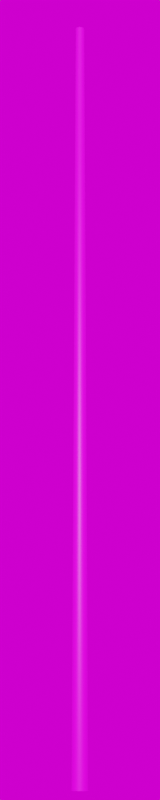 # Source: Stahl_6800.blend  (saved by Blender 3.3.6; exported with 4.5.12 LTS)
import bpy
from mathutils import Matrix  # noqa: F401  (used for matrix-valued properties, if any)

bpy.ops.wm.read_factory_settings(use_empty=True)
scene = bpy.context.scene
scene.name = 'Scene'

# ---- collections
col_collection = bpy.data.collections.new('Collection'); scene.collection.children.link(col_collection)

# ---- images (referenced by path relative to the original .blend; pixels are not part of the script)
import os
ASSET_DIR = os.environ.get("B2B_ASSET_DIR", "")  # directory of the original .blend (textures are referenced by path, not embedded)
HERE = os.path.dirname(os.path.abspath(__file__))  # packed textures are extracted next to this script under _unpacked/

def load_image(name, relpath, width, height, colorspace="sRGB"):
    """Load a texture the original file referenced (path relative to the .blend, or extracted next to this script)."""
    p = next((c for c in (os.path.join(HERE, relpath), os.path.join(ASSET_DIR, relpath)) if relpath and os.path.exists(c)), "")
    if p:
        img = bpy.data.images.load(p, check_existing=True)
        img.name = name
    else:  # same state as the original file: an image datablock whose file is absent (Cycles renders it pink)
        img = bpy.data.images.new(name, width, height)
        img.source = "FILE"
        img.filepath = "//" + (relpath or name)
    img.colorspace_settings.name = colorspace
    return img
img_galvanized_metal_texture_seamless_hr_jpg_003 = load_image('galvanized-metal-texture-seamless-hr.jpg.003', 'galvanized-metal-texture-seamless-hr.jpg', 1024, 1024, 'sRGB')
img_kloofendal_48d_partly_cloudy_puresky_8k_hdr = load_image('kloofendal_48d_partly_cloudy_puresky_8k.hdr', 'kloofendal_48d_partly_cloudy_puresky_8k.hdr', 1024, 1024, 'Linear Rec.709')

# ---- materials (node trees are filled in below, after node groups)
mat_galvanized_metall_011 = bpy.data.materials.new('galvanized_metall.011')
mat_galvanized_metall_011.roughness = 0.5

# ---- material node trees
mat_galvanized_metall_011.use_nodes = True; mat_galvanized_metall_011.node_tree.nodes.clear()
_N = mat_galvanized_metall_011.node_tree.nodes; _L = mat_galvanized_metall_011.node_tree.links
n0 = _N.new('ShaderNodeBsdfPrincipled'); n0.name = 'Principled BSDF'; n0.location = (1200, 0)
n0.distribution = 'GGX'
n0.subsurface_method = 'RANDOM_WALK_SKIN'
n0.inputs[3].default_value = 1.45
n0.inputs[27].default_value = (0.0, 0.0, 0.0, 1.0)
n0.inputs[28].default_value = 1.0
n1 = _N.new('ShaderNodeOutputMaterial'); n1.name = 'Material Output'; n1.location = (1500, 0)
n2 = _N.new('ShaderNodeTexImage'); n2.name = 'Image Texture'; n2.location = (600, 0)
n2.image = img_galvanized_metal_texture_seamless_hr_jpg_003
_L.new(n2.outputs[0], n0.inputs[0])
_L.new(n0.outputs[0], n1.inputs[0])
n1.is_active_output = True

# ---- world
world_world = bpy.data.worlds.new('World'); scene.world = world_world
world_world.use_nodes = True; world_world.node_tree.nodes.clear()
_N = world_world.node_tree.nodes; _L = world_world.node_tree.links
n0 = _N.new('ShaderNodeOutputWorld'); n0.name = 'World Output'; n0.location = (300, 300)
n1 = _N.new('ShaderNodeBackground'); n1.name = 'Background'; n1.location = (10, 300)
n2 = _N.new('ShaderNodeTexEnvironment'); n2.name = 'Environment Texture'; n2.location = (-280, 280)
n2.image = img_kloofendal_48d_partly_cloudy_puresky_8k_hdr
_L.new(n1.outputs[0], n0.inputs[0])
_L.new(n2.outputs[0], n1.inputs[0])
n0.is_active_output = True
world_world.color = (0.05088, 0.05088, 0.05088)
world_world.use_sun_shadow = False
world_world.sun_shadow_jitter_overblur = 0.0

# ---- cameras
cam_camera = bpy.data.cameras.new('Camera')
cam_camera.lens = 100.0

# ---- meshes
me_mast_6_8m_metalogalva = bpy.data.meshes.new('Mast_6.8m_Metalogalva')
me_mast_6_8m_metalogalva.from_pydata([(0.0, 0.0, 6.8), (0.0, 0.00298, 6.8), (0.0, 0.006025, 6.8), (0.0, 0.009125, 6.8), (0.0, 0.01227, 6.8), (0.0, 0.01546, 6.8), (0.0, 0.01867, 6.8), (0.0, 0.0219, 6.8), (0.0, 0.02514, 6.8), (0.0, 0.02837, 6.8), (0.0, 0.03161, 6.8), (0.0, 0.03482, 6.8), (0.0, 0.038, 6.8), (0.0, 0.073, 0.0), (0.0, 0.0, 6.8), (-0.00114, 0.002753, 6.8), (-0.002306, 0.005566, 6.8), (-0.003492, 0.00843, 6.8), (-0.004696, 0.01134, 6.8), (-0.005914, 0.01428, 6.8), (-0.007143, 0.01725, 6.8), (-0.008379, 0.02023, 6.8), (-0.009619, 0.02322, 6.8), (-0.01086, 0.02622, 6.8), (-0.01209, 0.0292, 6.8), (-0.01332, 0.03217, 6.8), (-0.01454, 0.03511, 6.8), (-0.02794, 0.06744, 0.0), (0.0, 0.0, 6.8), (-0.002107, 0.002107, 6.8), (-0.00426, 0.00426, 6.8), (-0.006452, 0.006452, 6.8), (-0.008677, 0.008677, 6.8), (-0.01093, 0.01093, 6.8), (-0.0132, 0.0132, 6.8), (-0.01548, 0.01548, 6.8), (-0.01777, 0.01777, 6.8), (-0.02006, 0.02006, 6.8), (-0.02235, 0.02235, 6.8), (-0.02462, 0.02462, 6.8), (-0.02687, 0.02687, 6.8), (-0.05162, 0.05162, 0.0), (0.0, 0.0, 6.8), (-0.002753, 0.00114, 6.8), (-0.005566, 0.002306, 6.8), (-0.00843, 0.003492, 6.8), (-0.01134, 0.004696, 6.8), (-0.01428, 0.005914, 6.8), (-0.01725, 0.007143, 6.8), (-0.02023, 0.008379, 6.8), (-0.02322, 0.009619, 6.8), (-0.02622, 0.01086, 6.8), (-0.0292, 0.01209, 6.8), (-0.03217, 0.01332, 6.8), (-0.03511, 0.01454, 6.8), (-0.06744, 0.02794, 0.0), (0.0, 0.0, 6.8), (-0.00298, 0.0, 6.8), (-0.006025, 0.0, 6.8), (-0.009125, 0.0, 6.8), (-0.01227, 0.0, 6.8), (-0.01546, 0.0, 6.8), (-0.01867, 0.0, 6.8), (-0.0219, 0.0, 6.8), (-0.02514, 0.0, 6.8), (-0.02837, 0.0, 6.8), (-0.03161, 0.0, 6.8), (-0.03482, 0.0, 6.8), (-0.038, 0.0, 6.8), (-0.073, 0.0, 0.0), (0.0, 0.0, 6.8), (-0.002753, -0.00114, 6.8), (-0.005566, -0.002306, 6.8), (-0.00843, -0.003492, 6.8), (-0.01134, -0.004696, 6.8), (-0.01428, -0.005914, 6.8), (-0.01725, -0.007143, 6.8), (-0.02023, -0.008379, 6.8), (-0.02322, -0.009619, 6.8), (-0.02622, -0.01086, 6.8), (-0.0292, -0.01209, 6.8), (-0.03217, -0.01332, 6.8), (-0.03511, -0.01454, 6.8), (-0.06744, -0.02794, 0.0), (0.0, 0.0, 6.8), (-0.002107, -0.002107, 6.8), (-0.00426, -0.00426, 6.8), (-0.006452, -0.006452, 6.8), (-0.008677, -0.008677, 6.8), (-0.01093, -0.01093, 6.8), (-0.0132, -0.0132, 6.8), (-0.01548, -0.01548, 6.8), (-0.01777, -0.01777, 6.8), (-0.02006, -0.02006, 6.8), (-0.02235, -0.02235, 6.8), (-0.02462, -0.02462, 6.8), (-0.02687, -0.02687, 6.8), (-0.05162, -0.05162, 0.0), (0.0, 0.0, 6.8), (-0.00114, -0.002753, 6.8), (-0.002306, -0.005566, 6.8), (-0.003492, -0.00843, 6.8), (-0.004696, -0.01134, 6.8), (-0.005914, -0.01428, 6.8), (-0.007143, -0.01725, 6.8), (-0.008379, -0.02023, 6.8), (-0.009619, -0.02322, 6.8), (-0.01086, -0.02622, 6.8), (-0.01209, -0.0292, 6.8), (-0.01332, -0.03217, 6.8), (-0.01454, -0.03511, 6.8), (-0.02794, -0.06744, 0.0), (0.0, 0.0, 6.8), (0.0, -0.00298, 6.8), (0.0, -0.006025, 6.8), (0.0, -0.009125, 6.8), (0.0, -0.01227, 6.8), (0.0, -0.01546, 6.8), (0.0, -0.01867, 6.8), (0.0, -0.0219, 6.8), (0.0, -0.02514, 6.8), (0.0, -0.02837, 6.8), (0.0, -0.03161, 6.8), (0.0, -0.03482, 6.8), (0.0, -0.038, 6.8), (0.0, -0.073, 0.0), (0.0, 0.0, 6.8), (0.00114, -0.002753, 6.8), (0.002306, -0.005566, 6.8), (0.003492, -0.00843, 6.8), (0.004696, -0.01134, 6.8), (0.005914, -0.01428, 6.8), (0.007143, -0.01725, 6.8), (0.008379, -0.02023, 6.8), (0.009619, -0.02322, 6.8), (0.01086, -0.02622, 6.8), (0.01209, -0.0292, 6.8), (0.01332, -0.03217, 6.8), (0.01454, -0.03511, 6.8), (0.02794, -0.06744, 0.0), (0.0, 0.0, 6.8), (0.002107, -0.002107, 6.8), (0.00426, -0.00426, 6.8), (0.006452, -0.006452, 6.8), (0.008677, -0.008677, 6.8), (0.01093, -0.01093, 6.8), (0.0132, -0.0132, 6.8), (0.01548, -0.01548, 6.8), (0.01777, -0.01777, 6.8), (0.02006, -0.02006, 6.8), (0.02235, -0.02235, 6.8), (0.02462, -0.02462, 6.8), (0.02687, -0.02687, 6.8), (0.05162, -0.05162, 0.0), (0.0, 0.0, 6.8), (0.002753, -0.00114, 6.8), (0.005566, -0.002306, 6.8), (0.00843, -0.003492, 6.8), (0.01134, -0.004696, 6.8), (0.01428, -0.005914, 6.8), (0.01725, -0.007143, 6.8), (0.02023, -0.008379, 6.8), (0.02322, -0.009619, 6.8), (0.02622, -0.01086, 6.8), (0.0292, -0.01209, 6.8), (0.03217, -0.01332, 6.8), (0.03511, -0.01454, 6.8), (0.06744, -0.02794, 0.0), (0.0, 0.0, 6.8), (0.00298, 0.0, 6.8), (0.006025, 0.0, 6.8), (0.009125, 0.0, 6.8), (0.01227, 0.0, 6.8), (0.01546, 0.0, 6.8), (0.01867, 0.0, 6.8), (0.0219, 0.0, 6.8), (0.02514, 0.0, 6.8), (0.02837, 0.0, 6.8), (0.03161, 0.0, 6.8), (0.03482, 0.0, 6.8), (0.038, 0.0, 6.8), (0.073, 0.0, 0.0), (0.0, 0.0, 6.8), (0.002753, 0.00114, 6.8), (0.005566, 0.002306, 6.8), (0.00843, 0.003492, 6.8), (0.01134, 0.004696, 6.8), (0.01428, 0.005914, 6.8), (0.01725, 0.007143, 6.8), (0.02023, 0.008379, 6.8), (0.02322, 0.009619, 6.8), (0.02622, 0.01086, 6.8), (0.0292, 0.01209, 6.8), (0.03217, 0.01332, 6.8), (0.03511, 0.01454, 6.8), (0.06744, 0.02794, 0.0), (0.0, 0.0, 6.8), (0.002107, 0.002107, 6.8), (0.00426, 0.00426, 6.8), (0.006452, 0.006452, 6.8), (0.008677, 0.008677, 6.8), (0.01093, 0.01093, 6.8), (0.0132, 0.0132, 6.8), (0.01548, 0.01548, 6.8), (0.01777, 0.01777, 6.8), (0.02006, 0.02006, 6.8), (0.02235, 0.02235, 6.8), (0.02462, 0.02462, 6.8), (0.02687, 0.02687, 6.8), (0.05162, 0.05162, 0.0), (0.0, 0.0, 6.8), (0.00114, 0.002753, 6.8), (0.002306, 0.005566, 6.8), (0.003492, 0.00843, 6.8), (0.004696, 0.01134, 6.8), (0.005914, 0.01428, 6.8), (0.007143, 0.01725, 6.8), (0.008379, 0.02023, 6.8), (0.009619, 0.02322, 6.8), (0.01086, 0.02622, 6.8), (0.01209, 0.0292, 6.8), (0.01332, 0.03217, 6.8), (0.01454, 0.03511, 6.8), (0.02794, 0.06744, 0.0)], [], [(0, 15, 14), (14, 29, 28), (28, 43, 42), (42, 57, 56), (56, 71, 70), (70, 85, 84), (84, 99, 98), (98, 113, 112), (112, 127, 126), (126, 141, 140), (140, 155, 154), (154, 169, 168), (168, 183, 182), (182, 197, 196), (196, 211, 210), (210, 1, 0), (2, 15, 1), (16, 29, 15), (29, 44, 43), (44, 57, 43), (58, 71, 57), (72, 85, 71), (86, 99, 85), (100, 113, 99), (114, 127, 113), (128, 141, 127), (142, 155, 141), (156, 169, 155), (170, 183, 169), (184, 197, 183), (198, 211, 197), (211, 2, 1), (2, 17, 16), (16, 31, 30), (30, 45, 44), (45, 58, 44), (58, 73, 72), (73, 86, 72), (86, 101, 100), (101, 114, 100), (115, 128, 114), (129, 142, 128), (143, 156, 142), (157, 170, 156), (171, 184, 170), (185, 198, 184), (199, 212, 198), (213, 2, 212), (4, 17, 3), (18, 31, 17), (32, 45, 31), (46, 59, 45), (59, 74, 73), (73, 88, 87), (88, 101, 87), (102, 115, 101), (116, 129, 115), (130, 143, 129), (144, 157, 143), (158, 171, 157), (172, 185, 171), (186, 199, 185), (200, 213, 199), (213, 4, 3), (5, 18, 4), (19, 32, 18), (32, 47, 46), (47, 60, 46), (61, 74, 60), (75, 88, 74), (88, 103, 102), (103, 116, 102), (117, 130, 116), (131, 144, 130), (145, 158, 144), (158, 173, 172), (173, 186, 172), (187, 200, 186), (201, 214, 200), (214, 5, 4), (6, 19, 5), (20, 33, 19), (34, 47, 33), (48, 61, 47), (62, 75, 61), (76, 89, 75), (90, 103, 89), (104, 117, 103), (118, 131, 117), (132, 145, 131), (146, 159, 145), (159, 174, 173), (174, 187, 173), (188, 201, 187), (202, 215, 201), (216, 5, 215), (6, 21, 20), (21, 34, 20), (34, 49, 48), (48, 63, 62), (62, 77, 76), (77, 90, 76), (91, 104, 90), (105, 118, 104), (118, 133, 132), (133, 146, 132), (147, 160, 146), (160, 175, 174), (175, 188, 174), (189, 202, 188), (202, 217, 216), (217, 6, 216), (7, 22, 21), (21, 36, 35), (35, 50, 49), (50, 63, 49), (63, 78, 77), (78, 91, 77), (92, 105, 91), (106, 119, 105), (119, 134, 133), (133, 148, 147), (148, 161, 147), (161, 176, 175), (176, 189, 175), (190, 203, 189), (204, 217, 203), (218, 7, 217), (9, 22, 8), (23, 36, 22), (36, 51, 50), (51, 64, 50), (65, 78, 64), (79, 92, 78), (93, 106, 92), (107, 120, 106), (121, 134, 120), (135, 148, 134), (148, 163, 162), (163, 176, 162), (177, 190, 176), (191, 204, 190), (205, 218, 204), (219, 8, 218), (9, 24, 23), (23, 38, 37), (38, 51, 37), (52, 65, 51), (65, 80, 79), (80, 93, 79), (94, 107, 93), (107, 122, 121), (122, 135, 121), (136, 149, 135), (150, 163, 149), (164, 177, 163), (178, 191, 177), (192, 205, 191), (205, 220, 219), (220, 9, 219), (11, 24, 10), (25, 38, 24), (39, 52, 38), (53, 66, 52), (67, 80, 66), (81, 94, 80), (94, 109, 108), (108, 123, 122), (123, 136, 122), (137, 150, 136), (151, 164, 150), (165, 178, 164), (179, 192, 178), (193, 206, 192), (207, 220, 206), (221, 10, 220), (12, 25, 11), (25, 40, 39), (39, 54, 53), (54, 67, 53), (68, 81, 67), (81, 96, 95), (96, 109, 95), (110, 123, 109), (123, 138, 137), (138, 151, 137), (152, 165, 151), (165, 180, 179), (179, 194, 193), (193, 208, 207), (207, 222, 221), (222, 11, 221), (13, 26, 12), (27, 40, 26), (41, 54, 40), (55, 68, 54), (69, 82, 68), (83, 96, 82), (96, 111, 110), (111, 124, 110), (124, 139, 138), (139, 152, 138), (153, 166, 152), (167, 180, 166), (181, 194, 180), (195, 208, 194), (209, 222, 208), (223, 12, 222), (0, 1, 15), (14, 15, 29), (28, 29, 43), (42, 43, 57), (56, 57, 71), (70, 71, 85), (84, 85, 99), (98, 99, 113), (112, 113, 127), (126, 127, 141), (140, 141, 155), (154, 155, 169), (168, 169, 183), (182, 183, 197), (196, 197, 211), (210, 211, 1), (2, 16, 15), (16, 30, 29), (29, 30, 44), (44, 58, 57), (58, 72, 71), (72, 86, 85), (86, 100, 99), (100, 114, 113), (114, 128, 127), (128, 142, 141), (142, 156, 155), (156, 170, 169), (170, 184, 183), (184, 198, 197), (198, 212, 211), (211, 212, 2), (2, 3, 17), (16, 17, 31), (30, 31, 45), (45, 59, 58), (58, 59, 73), (73, 87, 86), (86, 87, 101), (101, 115, 114), (115, 129, 128), (129, 143, 142), (143, 157, 156), (157, 171, 170), (171, 185, 184), (185, 199, 198), (199, 213, 212), (213, 3, 2), (4, 18, 17), (18, 32, 31), (32, 46, 45), (46, 60, 59), (59, 60, 74), (73, 74, 88), (88, 102, 101), (102, 116, 115), (116, 130, 129), (130, 144, 143), (144, 158, 157), (158, 172, 171), (172, 186, 185), (186, 200, 199), (200, 214, 213), (213, 214, 4), (5, 19, 18), (19, 33, 32), (32, 33, 47), (47, 61, 60), (61, 75, 74), (75, 89, 88), (88, 89, 103), (103, 117, 116), (117, 131, 130), (131, 145, 144), (145, 159, 158), (158, 159, 173), (173, 187, 186), (187, 201, 200), (201, 215, 214), (214, 215, 5), (6, 20, 19), (20, 34, 33), (34, 48, 47), (48, 62, 61), (62, 76, 75), (76, 90, 89), (90, 104, 103), (104, 118, 117), (118, 132, 131), (132, 146, 145), (146, 160, 159), (159, 160, 174), (174, 188, 187), (188, 202, 201), (202, 216, 215), (216, 6, 5), (6, 7, 21), (21, 35, 34), (34, 35, 49), (48, 49, 63), (62, 63, 77), (77, 91, 90), (91, 105, 104), (105, 119, 118), (118, 119, 133), (133, 147, 146), (147, 161, 160), (160, 161, 175), (175, 189, 188), (189, 203, 202), (202, 203, 217), (217, 7, 6), (7, 8, 22), (21, 22, 36), (35, 36, 50), (50, 64, 63), (63, 64, 78), (78, 92, 91), (92, 106, 105), (106, 120, 119), (119, 120, 134), (133, 134, 148), (148, 162, 161), (161, 162, 176), (176, 190, 189), (190, 204, 203), (204, 218, 217), (218, 8, 7), (9, 23, 22), (23, 37, 36), (36, 37, 51), (51, 65, 64), (65, 79, 78), (79, 93, 92), (93, 107, 106), (107, 121, 120), (121, 135, 134), (135, 149, 148), (148, 149, 163), (163, 177, 176), (177, 191, 190), (191, 205, 204), (205, 219, 218), (219, 9, 8), (9, 10, 24), (23, 24, 38), (38, 52, 51), (52, 66, 65), (65, 66, 80), (80, 94, 93), (94, 108, 107), (107, 108, 122), (122, 136, 135), (136, 150, 149), (150, 164, 163), (164, 178, 177), (178, 192, 191), (192, 206, 205), (205, 206, 220), (220, 10, 9), (11, 25, 24), (25, 39, 38), (39, 53, 52), (53, 67, 66), (67, 81, 80), (81, 95, 94), (94, 95, 109), (108, 109, 123), (123, 137, 136), (137, 151, 150), (151, 165, 164), (165, 179, 178), (179, 193, 192), (193, 207, 206), (207, 221, 220), (221, 11, 10), (12, 26, 25), (25, 26, 40), (39, 40, 54), (54, 68, 67), (68, 82, 81), (81, 82, 96), (96, 110, 109), (110, 124, 123), (123, 124, 138), (138, 152, 151), (152, 166, 165), (165, 166, 180), (179, 180, 194), (193, 194, 208), (207, 208, 222), (222, 12, 11), (13, 27, 26), (27, 41, 40), (41, 55, 54), (55, 69, 68), (69, 83, 82), (83, 97, 96), (96, 97, 111), (111, 125, 124), (124, 125, 139), (139, 153, 152), (153, 167, 166), (167, 181, 180), (181, 195, 194), (195, 209, 208), (209, 223, 222), (223, 13, 12)])
me_mast_6_8m_metalogalva.polygons.foreach_set('use_smooth', [True] * 416)
_uv = me_mast_6_8m_metalogalva.uv_layers.new(name='UVMap')
_uv.uv.foreach_set('vector', [0.0, 18.48, 0.0625, 18.48, 0.0625, 18.48, 0.0625, 18.48, 0.125, 18.48, 0.125, 18.48, 0.125, 18.48, 0.1875, 18.48, 0.1875, 18.48, 0.1875, 18.48, 0.25, 18.48, 0.25, 18.48, 0.25, 18.48, 0.3125, 18.48, 0.3125, 18.48, 0.3125, 18.48, 0.375, 18.48, 0.375, 18.48, 0.375, 18.48, 0.4375, 18.48, 0.4375, 18.48, 0.4375, 18.48, 0.5, 18.48, 0.5, 18.48, 0.5, 18.48, 0.5625, 18.48, 0.5625, 18.48, 0.5625, 18.48, 0.625, 18.48, 0.625, 18.48, 0.625, 18.48, 0.6875, 18.48, 0.6875, 18.48, 0.6875, 18.48, 0.75, 18.48, 0.75, 18.48, 0.75, 18.48, 0.8125, 18.48, 0.8125, 18.48, 0.8125, 18.48, 0.875, 18.48, 0.875, 18.48, 0.875, 18.48, 0.9375, 18.48, 0.9375, 18.48, 0.9375, 18.48, 1.0, 18.48, 1.0, 18.48, 0.0, 18.48, 0.0625, 18.48, 0.0, 18.48, 0.0625, 18.48, 0.125, 18.48, 0.0625, 18.48, 0.125, 18.48, 0.1875, 18.48, 0.1875, 18.48, 0.1875, 18.48, 0.25, 18.48, 0.1875, 18.48, 0.25, 18.48, 0.3125, 18.48, 0.25, 18.48, 0.3125, 18.48, 0.375, 18.48, 0.3125, 18.48, 0.375, 18.48, 0.4375, 18.48, 0.375, 18.48, 0.4375, 18.48, 0.5, 18.48, 0.4375, 18.48, 0.5, 18.48, 0.5625, 18.48, 0.5, 18.48, 0.5625, 18.48, 0.625, 18.48, 0.5625, 18.48, 0.625, 18.48, 0.6875, 18.48, 0.625, 18.48, 0.6875, 18.48, 0.75, 18.48, 0.6875, 18.48, 0.75, 18.48, 0.8125, 18.48, 0.75, 18.48, 0.8125, 18.48, 0.875, 18.48, 0.8125, 18.48, 0.875, 18.48, 0.9375, 18.48, 0.875, 18.48, 0.9375, 18.48, 1.0, 18.48, 1.0, 18.48, 0.0, 18.48, 0.0625, 18.48, 0.0625, 18.48, 0.0625, 18.48, 0.125, 18.48, 0.125, 18.48, 0.125, 18.48, 0.1875, 18.48, 0.1875, 18.48, 0.1875, 18.48, 0.25, 18.48, 0.1875, 18.48, 0.25, 18.48, 0.3125, 18.48, 0.3125, 18.48, 0.3125, 18.48, 0.375, 18.48, 0.3125, 18.48, 0.375, 18.48, 0.4375, 18.48, 0.4375, 18.48, 0.4375, 18.48, 0.5, 18.48, 0.4375, 18.48, 0.5, 18.48, 0.5625, 18.48, 0.5, 18.48, 0.5625, 18.48, 0.625, 18.48, 0.5625, 18.48, 0.625, 18.48, 0.6875, 18.48, 0.625, 18.48, 0.6875, 18.48, 0.75, 18.48, 0.6875, 18.48, 0.75, 18.48, 0.8125, 18.48, 0.75, 18.48, 0.8125, 18.48, 0.875, 18.48, 0.8125, 18.48, 0.875, 18.48, 0.9375, 18.48, 0.875, 18.48, 0.9375, 18.48, 1.0, 18.48, 0.9375, 18.48, 0.0, 18.48, 0.0625, 18.48, 0.0, 18.48, 0.0625, 18.48, 0.125, 18.48, 0.0625, 18.48, 0.125, 18.48, 0.1875, 18.48, 0.125, 18.48, 0.1875, 18.48, 0.25, 18.48, 0.1875, 18.48, 0.25, 18.48, 0.3125, 18.48, 0.3125, 18.48, 0.3125, 18.48, 0.375, 18.48, 0.375, 18.48, 0.375, 18.48, 0.4375, 18.48, 0.375, 18.48, 0.4375, 18.48, 0.5, 18.48, 0.4375, 18.48, 0.5, 18.48, 0.5625, 18.48, 0.5, 18.48, 0.5625, 18.48, 0.625, 18.48, 0.5625, 18.48, 0.625, 18.48, 0.6875, 18.48, 0.625, 18.48, 0.6875, 18.48, 0.75, 18.48, 0.6875, 18.48, 0.75, 18.48, 0.8125, 18.48, 0.75, 18.48, 0.8125, 18.48, 0.875, 18.48, 0.8125, 18.48, 0.875, 18.48, 0.9375, 18.48, 0.875, 18.48, 0.9375, 18.48, 1.0, 18.48, 1.0, 18.48, 0.0, 18.48, 0.0625, 18.48, 0.0, 18.48, 0.0625, 18.48, 0.125, 18.48, 0.0625, 18.48, 0.125, 18.48, 0.1875, 18.48, 0.1875, 18.48, 0.1875, 18.48, 0.25, 18.48, 0.1875, 18.48, 0.25, 18.48, 0.3125, 18.48, 0.25, 18.48, 0.3125, 18.48, 0.375, 18.48, 0.3125, 18.48, 0.375, 18.48, 0.4375, 18.48, 0.4375, 18.48, 0.4375, 18.48, 0.5, 18.48, 0.4375, 18.48, 0.5, 18.48, 0.5625, 18.48, 0.5, 18.48, 0.5625, 18.48, 0.625, 18.48, 0.5625, 18.48, 0.625, 18.48, 0.6875, 18.48, 0.625, 18.48, 0.6875, 18.48, 0.75, 18.48, 0.75, 18.48, 0.75, 18.48, 0.8125, 18.48, 0.75, 18.48, 0.8125, 18.48, 0.875, 18.48, 0.8125, 18.48, 0.875, 18.48, 0.9375, 18.48, 0.875, 18.48, 0.9375, 18.48, 1.0, 18.48, 1.0, 18.48, 0.0, 18.48, 0.0625, 18.48, 0.0, 18.48, 0.0625, 18.48, 0.125, 18.48, 0.0625, 18.48, 0.125, 18.48, 0.1875, 18.48, 0.125, 18.48, 0.1875, 18.48, 0.25, 18.48, 0.1875, 18.48, 0.25, 18.48, 0.3125, 18.48, 0.25, 18.48, 0.3125, 18.48, 0.375, 18.48, 0.3125, 18.48, 0.375, 18.48, 0.4375, 18.48, 0.375, 18.48, 0.4375, 18.48, 0.5, 18.48, 0.4375, 18.48, 0.5, 18.48, 0.5625, 18.48, 0.5, 18.48, 0.5625, 18.48, 0.625, 18.48, 0.5625, 18.48, 0.625, 18.48, 0.6875, 18.48, 0.625, 18.48, 0.6875, 18.48, 0.75, 18.48, 0.75, 18.48, 0.75, 18.48, 0.8125, 18.48, 0.75, 18.48, 0.8125, 18.48, 0.875, 18.48, 0.8125, 18.48, 0.875, 18.48, 0.9375, 18.48, 0.875, 18.48, 0.9375, 18.48, 1.0, 18.48, 0.9375, 18.48, 0.0, 18.48, 0.0625, 18.48, 0.0625, 18.48, 0.0625, 18.48, 0.125, 18.48, 0.0625, 18.48, 0.125, 18.48, 0.1875, 18.48, 0.1875, 18.48, 0.1875, 18.48, 0.25, 18.48, 0.25, 18.48, 0.25, 18.48, 0.3125, 18.48, 0.3125, 18.48, 0.3125, 18.48, 0.375, 18.48, 0.3125, 18.48, 0.375, 18.48, 0.4375, 18.48, 0.375, 18.48, 0.4375, 18.48, 0.5, 18.48, 0.4375, 18.48, 0.5, 18.48, 0.5625, 18.48, 0.5625, 18.48, 0.5625, 18.48, 0.625, 18.48, 0.5625, 18.48, 0.625, 18.48, 0.6875, 18.48, 0.625, 18.48, 0.6875, 18.48, 0.75, 18.48, 0.75, 18.48, 0.75, 18.48, 0.8125, 18.48, 0.75, 18.48, 0.8125, 18.48, 0.875, 18.48, 0.8125, 18.48, 0.875, 18.48, 0.9375, 18.48, 0.9375, 18.48, 0.9375, 18.48, 1.0, 18.48, 0.9375, 18.48, 0.0, 18.48, 0.0625, 18.48, 0.0625, 18.48, 0.0625, 18.48, 0.125, 18.48, 0.125, 18.48, 0.125, 18.48, 0.1875, 18.48, 0.1875, 18.48, 0.1875, 18.48, 0.25, 18.48, 0.1875, 18.48, 0.25, 18.48, 0.3125, 18.48, 0.3125, 18.48, 0.3125, 18.48, 0.375, 18.48, 0.3125, 18.48, 0.375, 18.48, 0.4375, 18.48, 0.375, 18.48, 0.4375, 18.48, 0.5, 18.48, 0.4375, 18.48, 0.5, 18.48, 0.5625, 18.48, 0.5625, 18.48, 0.5625, 18.48, 0.625, 18.48, 0.625, 18.48, 0.625, 18.48, 0.6875, 18.48, 0.625, 18.48, 0.6875, 18.48, 0.75, 18.48, 0.75, 18.48, 0.75, 18.48, 0.8125, 18.48, 0.75, 18.48, 0.8125, 18.48, 0.875, 18.48, 0.8125, 18.48, 0.875, 18.48, 0.9375, 18.48, 0.875, 18.48, 0.9375, 18.48, 1.0, 18.48, 0.9375, 18.48, 0.0, 18.48, 0.0625, 18.48, 0.0, 18.48, 0.0625, 18.48, 0.125, 18.48, 0.0625, 18.48, 0.125, 18.48, 0.1875, 18.48, 0.1875, 18.48, 0.1875, 18.48, 0.25, 18.48, 0.1875, 18.48, 0.25, 18.48, 0.3125, 18.48, 0.25, 18.48, 0.3125, 18.48, 0.375, 18.48, 0.3125, 18.48, 0.375, 18.48, 0.4375, 18.48, 0.375, 18.48, 0.4375, 18.48, 0.5, 18.48, 0.4375, 18.48, 0.5, 18.48, 0.5625, 18.48, 0.5, 18.48, 0.5625, 18.48, 0.625, 18.48, 0.5625, 18.48, 0.625, 18.48, 0.6875, 18.48, 0.6875, 18.48, 0.6875, 18.48, 0.75, 18.48, 0.6875, 18.48, 0.75, 18.48, 0.8125, 18.48, 0.75, 18.48, 0.8125, 18.48, 0.875, 18.48, 0.8125, 18.48, 0.875, 18.48, 0.9375, 18.48, 0.875, 18.48, 0.9375, 18.48, 1.0, 18.48, 0.9375, 18.48, 0.0, 18.48, 0.0625, 18.48, 0.0625, 18.48, 0.0625, 18.48, 0.125, 18.48, 0.125, 18.48, 0.125, 18.48, 0.1875, 18.48, 0.125, 18.48, 0.1875, 18.48, 0.25, 18.48, 0.1875, 18.48, 0.25, 18.48, 0.3125, 18.48, 0.3125, 18.48, 0.3125, 18.48, 0.375, 18.48, 0.3125, 18.48, 0.375, 18.48, 0.4375, 18.48, 0.375, 18.48, 0.4375, 18.48, 0.5, 18.48, 0.5, 18.48, 0.5, 18.48, 0.5625, 18.48, 0.5, 18.48, 0.5625, 18.48, 0.625, 18.48, 0.5625, 18.48, 0.625, 18.48, 0.6875, 18.48, 0.625, 18.48, 0.6875, 18.48, 0.75, 18.48, 0.6875, 18.48, 0.75, 18.48, 0.8125, 18.48, 0.75, 18.48, 0.8125, 18.48, 0.875, 18.48, 0.8125, 18.48, 0.875, 18.48, 0.9375, 18.48, 0.9375, 18.48, 0.9375, 18.48, 1.0, 18.48, 0.9375, 18.48, 0.0, 18.48, 0.0625, 18.48, 0.0, 18.48, 0.0625, 18.48, 0.125, 18.48, 0.0625, 18.48, 0.125, 18.48, 0.1875, 18.48, 0.125, 18.48, 0.1875, 18.48, 0.25, 18.48, 0.1875, 18.48, 0.25, 18.48, 0.3125, 18.48, 0.25, 18.48, 0.3125, 18.48, 0.375, 18.48, 0.3125, 18.48, 0.375, 18.48, 0.4375, 18.48, 0.4375, 18.48, 0.4375, 18.48, 0.5, 18.48, 0.5, 18.48, 0.5, 18.48, 0.5625, 18.48, 0.5, 18.48, 0.5625, 18.48, 0.625, 18.48, 0.5625, 18.48, 0.625, 18.48, 0.6875, 18.48, 0.625, 18.48, 0.6875, 18.48, 0.75, 18.48, 0.6875, 18.48, 0.75, 18.48, 0.8125, 18.48, 0.75, 18.48, 0.8125, 18.48, 0.875, 18.48, 0.8125, 18.48, 0.875, 18.48, 0.9375, 18.48, 0.875, 18.48, 0.9375, 18.48, 1.0, 18.48, 0.9375, 18.48, 0.0, 18.48, 0.0625, 18.48, 0.0, 18.48, 0.0625, 18.48, 0.125, 18.48, 0.125, 18.48, 0.125, 18.48, 0.1875, 18.48, 0.1875, 18.48, 0.1875, 18.48, 0.25, 18.48, 0.1875, 18.48, 0.25, 18.48, 0.3125, 18.48, 0.25, 18.48, 0.3125, 18.48, 0.375, 18.48, 0.375, 18.48, 0.375, 18.48, 0.4375, 18.48, 0.375, 18.48, 0.4375, 18.48, 0.5, 18.48, 0.4375, 18.48, 0.5, 18.48, 0.5625, 18.48, 0.5625, 18.48, 0.5625, 18.48, 0.625, 18.48, 0.5625, 18.48, 0.625, 18.48, 0.6875, 18.48, 0.625, 18.48, 0.6875, 18.48, 0.75, 18.48, 0.75, 18.48, 0.75, 18.48, 0.8125, 18.48, 0.8125, 18.48, 0.8125, 18.48, 0.875, 18.48, 0.875, 18.48, 0.875, 18.48, 0.9375, 18.48, 0.9375, 18.48, 0.9375, 18.48, 1.0, 18.48, 0.9375, 18.48, 0.0, -11.48, 0.0625, 18.48, 0.0, 18.48, 0.0625, -11.48, 0.125, 18.48, 0.0625, 18.48, 0.125, -11.48, 0.1875, 18.48, 0.125, 18.48, 0.1875, -11.48, 0.25, 18.48, 0.1875, 18.48, 0.25, -11.48, 0.3125, 18.48, 0.25, 18.48, 0.3125, -11.48, 0.375, 18.48, 0.3125, 18.48, 0.375, 18.48, 0.4375, -11.48, 0.4375, 18.48, 0.4375, -11.48, 0.5, 18.48, 0.4375, 18.48, 0.5, 18.48, 0.5625, -11.48, 0.5625, 18.48, 0.5625, -11.48, 0.625, 18.48, 0.5625, 18.48, 0.625, -11.48, 0.6875, 18.48, 0.625, 18.48, 0.6875, -11.48, 0.75, 18.48, 0.6875, 18.48, 0.75, -11.48, 0.8125, 18.48, 0.75, 18.48, 0.8125, -11.48, 0.875, 18.48, 0.8125, 18.48, 0.875, -11.48, 0.9375, 18.48, 0.875, 18.48, 0.9375, -11.48, 1.0, 18.48, 0.9375, 18.48, 0.0, 18.48, 0.0, 18.48, 0.0625, 18.48, 0.0625, 18.48, 0.0625, 18.48, 0.125, 18.48, 0.125, 18.48, 0.125, 18.48, 0.1875, 18.48, 0.1875, 18.48, 0.1875, 18.48, 0.25, 18.48, 0.25, 18.48, 0.25, 18.48, 0.3125, 18.48, 0.3125, 18.48, 0.3125, 18.48, 0.375, 18.48, 0.375, 18.48, 0.375, 18.48, 0.4375, 18.48, 0.4375, 18.48, 0.4375, 18.48, 0.5, 18.48, 0.5, 18.48, 0.5, 18.48, 0.5625, 18.48, 0.5625, 18.48, 0.5625, 18.48, 0.625, 18.48, 0.625, 18.48, 0.625, 18.48, 0.6875, 18.48, 0.6875, 18.48, 0.6875, 18.48, 0.75, 18.48, 0.75, 18.48, 0.75, 18.48, 0.8125, 18.48, 0.8125, 18.48, 0.8125, 18.48, 0.875, 18.48, 0.875, 18.48, 0.875, 18.48, 0.9375, 18.48, 0.9375, 18.48, 0.9375, 18.48, 1.0, 18.48, 0.0, 18.48, 0.0625, 18.48, 0.0625, 18.48, 0.0625, 18.48, 0.125, 18.48, 0.125, 18.48, 0.125, 18.48, 0.125, 18.48, 0.1875, 18.48, 0.1875, 18.48, 0.25, 18.48, 0.25, 18.48, 0.25, 18.48, 0.3125, 18.48, 0.3125, 18.48, 0.3125, 18.48, 0.375, 18.48, 0.375, 18.48, 0.375, 18.48, 0.4375, 18.48, 0.4375, 18.48, 0.4375, 18.48, 0.5, 18.48, 0.5, 18.48, 0.5, 18.48, 0.5625, 18.48, 0.5625, 18.48, 0.5625, 18.48, 0.625, 18.48, 0.625, 18.48, 0.625, 18.48, 0.6875, 18.48, 0.6875, 18.48, 0.6875, 18.48, 0.75, 18.48, 0.75, 18.48, 0.75, 18.48, 0.8125, 18.48, 0.8125, 18.48, 0.8125, 18.48, 0.875, 18.48, 0.875, 18.48, 0.875, 18.48, 0.9375, 18.48, 0.9375, 18.48, 0.9375, 18.48, 0.9375, 18.48, 1.0, 18.48, 0.0, 18.48, 0.0, 18.48, 0.0625, 18.48, 0.0625, 18.48, 0.0625, 18.48, 0.125, 18.48, 0.125, 18.48, 0.125, 18.48, 0.1875, 18.48, 0.1875, 18.48, 0.25, 18.48, 0.25, 18.48, 0.25, 18.48, 0.25, 18.48, 0.3125, 18.48, 0.3125, 18.48, 0.375, 18.48, 0.375, 18.48, 0.375, 18.48, 0.375, 18.48, 0.4375, 18.48, 0.4375, 18.48, 0.5, 18.48, 0.5, 18.48, 0.5, 18.48, 0.5625, 18.48, 0.5625, 18.48, 0.5625, 18.48, 0.625, 18.48, 0.625, 18.48, 0.625, 18.48, 0.6875, 18.48, 0.6875, 18.48, 0.6875, 18.48, 0.75, 18.48, 0.75, 18.48, 0.75, 18.48, 0.8125, 18.48, 0.8125, 18.48, 0.8125, 18.48, 0.875, 18.48, 0.875, 18.48, 0.875, 18.48, 0.9375, 18.48, 0.9375, 18.48, 0.9375, 18.48, 1.0, 18.48, 1.0, 18.48, 0.0, 18.48, 0.0625, 18.48, 0.0625, 18.48, 0.0625, 18.48, 0.125, 18.48, 0.125, 18.48, 0.125, 18.48, 0.1875, 18.48, 0.1875, 18.48, 0.1875, 18.48, 0.25, 18.48, 0.25, 18.48, 0.25, 18.48, 0.25, 18.48, 0.3125, 18.48, 0.3125, 18.48, 0.3125, 18.48, 0.375, 18.48, 0.375, 18.48, 0.4375, 18.48, 0.4375, 18.48, 0.4375, 18.48, 0.5, 18.48, 0.5, 18.48, 0.5, 18.48, 0.5625, 18.48, 0.5625, 18.48, 0.5625, 18.48, 0.625, 18.48, 0.625, 18.48, 0.625, 18.48, 0.6875, 18.48, 0.6875, 18.48, 0.6875, 18.48, 0.75, 18.48, 0.75, 18.48, 0.75, 18.48, 0.8125, 18.48, 0.8125, 18.48, 0.8125, 18.48, 0.875, 18.48, 0.875, 18.48, 0.875, 18.48, 0.9375, 18.48, 0.9375, 18.48, 0.9375, 18.48, 0.9375, 18.48, 1.0, 18.48, 0.0, 18.48, 0.0625, 18.48, 0.0625, 18.48, 0.0625, 18.48, 0.125, 18.48, 0.125, 18.48, 0.125, 18.48, 0.125, 18.48, 0.1875, 18.48, 0.1875, 18.48, 0.25, 18.48, 0.25, 18.48, 0.25, 18.48, 0.3125, 18.48, 0.3125, 18.48, 0.3125, 18.48, 0.375, 18.48, 0.375, 18.48, 0.375, 18.48, 0.375, 18.48, 0.4375, 18.48, 0.4375, 18.48, 0.5, 18.48, 0.5, 18.48, 0.5, 18.48, 0.5625, 18.48, 0.5625, 18.48, 0.5625, 18.48, 0.625, 18.48, 0.625, 18.48, 0.625, 18.48, 0.6875, 18.48, 0.6875, 18.48, 0.6875, 18.48, 0.6875, 18.48, 0.75, 18.48, 0.75, 18.48, 0.8125, 18.48, 0.8125, 18.48, 0.8125, 18.48, 0.875, 18.48, 0.875, 18.48, 0.875, 18.48, 0.9375, 18.48, 0.9375, 18.48, 0.9375, 18.48, 0.9375, 18.48, 1.0, 18.48, 0.0, 18.48, 0.0625, 18.48, 0.0625, 18.48, 0.0625, 18.48, 0.125, 18.48, 0.125, 18.48, 0.125, 18.48, 0.1875, 18.48, 0.1875, 18.48, 0.1875, 18.48, 0.25, 18.48, 0.25, 18.48, 0.25, 18.48, 0.3125, 18.48, 0.3125, 18.48, 0.3125, 18.48, 0.375, 18.48, 0.375, 18.48, 0.375, 18.48, 0.4375, 18.48, 0.4375, 18.48, 0.4375, 18.48, 0.5, 18.48, 0.5, 18.48, 0.5, 18.48, 0.5625, 18.48, 0.5625, 18.48, 0.5625, 18.48, 0.625, 18.48, 0.625, 18.48, 0.625, 18.48, 0.6875, 18.48, 0.6875, 18.48, 0.6875, 18.48, 0.6875, 18.48, 0.75, 18.48, 0.75, 18.48, 0.8125, 18.48, 0.8125, 18.48, 0.8125, 18.48, 0.875, 18.48, 0.875, 18.48, 0.875, 18.48, 0.9375, 18.48, 0.9375, 18.48, 0.9375, 18.48, 1.0, 18.48, 1.0, 18.48, 0.0, 18.48, 0.0, 18.48, 0.0625, 18.48, 0.0625, 18.48, 0.125, 18.48, 0.125, 18.48, 0.125, 18.48, 0.125, 18.48, 0.1875, 18.48, 0.1875, 18.48, 0.1875, 18.48, 0.25, 18.48, 0.25, 18.48, 0.25, 18.48, 0.3125, 18.48, 0.3125, 18.48, 0.375, 18.48, 0.375, 18.48, 0.375, 18.48, 0.4375, 18.48, 0.4375, 18.48, 0.4375, 18.48, 0.5, 18.48, 0.5, 18.48, 0.5, 18.48, 0.5, 18.48, 0.5625, 18.48, 0.5625, 18.48, 0.625, 18.48, 0.625, 18.48, 0.625, 18.48, 0.6875, 18.48, 0.6875, 18.48, 0.6875, 18.48, 0.6875, 18.48, 0.75, 18.48, 0.75, 18.48, 0.8125, 18.48, 0.8125, 18.48, 0.8125, 18.48, 0.875, 18.48, 0.875, 18.48, 0.875, 18.48, 0.875, 18.48, 0.9375, 18.48, 0.9375, 18.48, 1.0, 18.48, 1.0, 18.48, 0.0, 18.48, 0.0, 18.48, 0.0625, 18.48, 0.0625, 18.48, 0.0625, 18.48, 0.125, 18.48, 0.125, 18.48, 0.125, 18.48, 0.1875, 18.48, 0.1875, 18.48, 0.25, 18.48, 0.25, 18.48, 0.25, 18.48, 0.25, 18.48, 0.3125, 18.48, 0.3125, 18.48, 0.375, 18.48, 0.375, 18.48, 0.375, 18.48, 0.4375, 18.48, 0.4375, 18.48, 0.4375, 18.48, 0.5, 18.48, 0.5, 18.48, 0.5, 18.48, 0.5, 18.48, 0.5625, 18.48, 0.5625, 18.48, 0.5625, 18.48, 0.625, 18.48, 0.625, 18.48, 0.6875, 18.48, 0.6875, 18.48, 0.6875, 18.48, 0.6875, 18.48, 0.75, 18.48, 0.75, 18.48, 0.8125, 18.48, 0.8125, 18.48, 0.8125, 18.48, 0.875, 18.48, 0.875, 18.48, 0.875, 18.48, 0.9375, 18.48, 0.9375, 18.48, 0.9375, 18.48, 1.0, 18.48, 1.0, 18.48, 0.0, 18.48, 0.0625, 18.48, 0.0625, 18.48, 0.0625, 18.48, 0.125, 18.48, 0.125, 18.48, 0.125, 18.48, 0.125, 18.48, 0.1875, 18.48, 0.1875, 18.48, 0.25, 18.48, 0.25, 18.48, 0.25, 18.48, 0.3125, 18.48, 0.3125, 18.48, 0.3125, 18.48, 0.375, 18.48, 0.375, 18.48, 0.375, 18.48, 0.4375, 18.48, 0.4375, 18.48, 0.4375, 18.48, 0.5, 18.48, 0.5, 18.48, 0.5, 18.48, 0.5625, 18.48, 0.5625, 18.48, 0.5625, 18.48, 0.625, 18.48, 0.625, 18.48, 0.625, 18.48, 0.625, 18.48, 0.6875, 18.48, 0.6875, 18.48, 0.75, 18.48, 0.75, 18.48, 0.75, 18.48, 0.8125, 18.48, 0.8125, 18.48, 0.8125, 18.48, 0.875, 18.48, 0.875, 18.48, 0.875, 18.48, 0.9375, 18.48, 0.9375, 18.48, 0.9375, 18.48, 1.0, 18.48, 1.0, 18.48, 0.0, 18.48, 0.0, 18.48, 0.0625, 18.48, 0.0625, 18.48, 0.0625, 18.48, 0.125, 18.48, 0.125, 18.48, 0.1875, 18.48, 0.1875, 18.48, 0.1875, 18.48, 0.25, 18.48, 0.25, 18.48, 0.25, 18.48, 0.25, 18.48, 0.3125, 18.48, 0.3125, 18.48, 0.375, 18.48, 0.375, 18.48, 0.375, 18.48, 0.4375, 18.48, 0.4375, 18.48, 0.4375, 18.48, 0.4375, 18.48, 0.5, 18.48, 0.5, 18.48, 0.5625, 18.48, 0.5625, 18.48, 0.5625, 18.48, 0.625, 18.48, 0.625, 18.48, 0.625, 18.48, 0.6875, 18.48, 0.6875, 18.48, 0.6875, 18.48, 0.75, 18.48, 0.75, 18.48, 0.75, 18.48, 0.8125, 18.48, 0.8125, 18.48, 0.8125, 18.48, 0.875, 18.48, 0.875, 18.48, 0.875, 18.48, 0.875, 18.48, 0.9375, 18.48, 0.9375, 18.48, 1.0, 18.48, 1.0, 18.48, 0.0, 18.48, 0.0625, 18.48, 0.0625, 18.48, 0.0625, 18.48, 0.125, 18.48, 0.125, 18.48, 0.125, 18.48, 0.1875, 18.48, 0.1875, 18.48, 0.1875, 18.48, 0.25, 18.48, 0.25, 18.48, 0.25, 18.48, 0.3125, 18.48, 0.3125, 18.48, 0.3125, 18.48, 0.375, 18.48, 0.375, 18.48, 0.375, 18.48, 0.375, 18.48, 0.4375, 18.48, 0.4375, 18.48, 0.4375, 18.48, 0.5, 18.48, 0.5, 18.48, 0.5625, 18.48, 0.5625, 18.48, 0.5625, 18.48, 0.625, 18.48, 0.625, 18.48, 0.625, 18.48, 0.6875, 18.48, 0.6875, 18.48, 0.6875, 18.48, 0.75, 18.48, 0.75, 18.48, 0.75, 18.48, 0.8125, 18.48, 0.8125, 18.48, 0.8125, 18.48, 0.875, 18.48, 0.875, 18.48, 0.875, 18.48, 0.9375, 18.48, 0.9375, 18.48, 0.9375, 18.48, 1.0, 18.48, 1.0, 18.48, 0.0, 18.48, 0.0625, 18.48, 0.0625, 18.48, 0.0625, 18.48, 0.0625, 18.48, 0.125, 18.48, 0.125, 18.48, 0.125, 18.48, 0.1875, 18.48, 0.1875, 18.48, 0.25, 18.48, 0.25, 18.48, 0.25, 18.48, 0.3125, 18.48, 0.3125, 18.48, 0.3125, 18.48, 0.3125, 18.48, 0.375, 18.48, 0.375, 18.48, 0.4375, 18.48, 0.4375, 18.48, 0.4375, 18.48, 0.5, 18.48, 0.5, 18.48, 0.5, 18.48, 0.5, 18.48, 0.5625, 18.48, 0.5625, 18.48, 0.625, 18.48, 0.625, 18.48, 0.625, 18.48, 0.6875, 18.48, 0.6875, 18.48, 0.6875, 18.48, 0.6875, 18.48, 0.75, 18.48, 0.75, 18.48, 0.75, 18.48, 0.8125, 18.48, 0.8125, 18.48, 0.8125, 18.48, 0.875, 18.48, 0.875, 18.48, 0.875, 18.48, 0.9375, 18.48, 0.9375, 18.48, 1.0, 18.48, 1.0, 18.48, 0.0, -11.48, 0.0625, -11.48, 0.0625, 18.48, 0.0625, -11.48, 0.125, -11.48, 0.125, 18.48, 0.125, -11.48, 0.1875, -11.48, 0.1875, 18.48, 0.1875, -11.48, 0.25, -11.48, 0.25, 18.48, 0.25, -11.48, 0.3125, -11.48, 0.3125, 18.48, 0.3125, -11.48, 0.375, -11.48, 0.375, 18.48, 0.375, 18.48, 0.375, -11.48, 0.4375, -11.48, 0.4375, -11.48, 0.5, -11.48, 0.5, 18.48, 0.5, 18.48, 0.5, -11.48, 0.5625, -11.48, 0.5625, -11.48, 0.625, -11.48, 0.625, 18.48, 0.625, -11.48, 0.6875, -11.48, 0.6875, 18.48, 0.6875, -11.48, 0.75, -11.48, 0.75, 18.48, 0.75, -11.48, 0.8125, -11.48, 0.8125, 18.48, 0.8125, -11.48, 0.875, -11.48, 0.875, 18.48, 0.875, -11.48, 0.9375, -11.48, 0.9375, 18.48, 0.9375, -11.48, 1.0, -11.48, 1.0, 18.48])
me_mast_6_8m_metalogalva.materials.append(mat_galvanized_metall_011)
me_mast_6_8m_metalogalva.update()
me_mast_6_8m_metalogalva.normals_split_custom_set([tuple(v) for v in zip(*[iter([0.0009725, -0.005144, 1.0, 0.01393, -0.03403, 0.9993, 0.002918, -0.004364, 1.0, 0.002918, -0.004364, 1.0, 0.02603, -0.02605, 0.9993, 0.004407, -0.002915, 1.0, 0.004407, -0.002915, 1.0, 0.03404, -0.0141, 0.9993, 0.005136, -0.001024, 1.0, 0.005136, -0.001024, 1.0, 0.0368, 2.779e-07, 0.9993, 0.005136, 0.001024, 1.0, 0.005136, 0.001024, 1.0, 0.03408, 0.0141, 0.9993, 0.004407, 0.002915, 1.0, 0.004407, 0.002915, 1.0, 0.02612, 0.02605, 0.9993, 0.002918, 0.004364, 1.0, 0.002918, 0.004364, 1.0, 0.01383, 0.03403, 0.9993, 0.0009725, 0.005144, 1.0, 0.0009725, 0.005144, 1.0, -0.0001858, 0.03683, 0.9993, -0.0009725, 0.005144, 1.0, -0.0009725, 0.005144, 1.0, -0.01393, 0.03403, 0.9993, -0.002918, 0.004364, 1.0, -0.002918, 0.004364, 1.0, -0.02599, 0.02605, 0.9993, -0.004407, 0.002915, 1.0, -0.004407, 0.002915, 1.0, -0.03407, 0.0141, 0.9993, -0.005136, 0.001024, 1.0, -0.005136, 0.001024, 1.0, -0.0368, -2.779e-07, 0.9993, -0.005136, -0.001024, 1.0, -0.005136, -0.001024, 1.0, -0.03408, -0.0141, 0.9993, -0.004407, -0.002915, 1.0, -0.004407, -0.002915, 1.0, -0.02612, -0.02605, 0.9993, -0.002918, -0.004364, 1.0, -0.002918, -0.004364, 1.0, -0.01405, -0.03403, 0.9993, -0.0009725, -0.005144, 1.0, -0.0009725, -0.005144, 1.0, -1.482e-10, -0.03683, 0.9993, 0.0009725, -0.005144, 1.0, -1.057e-05, -0.02178, 0.9998, 0.01393, -0.03403, 0.9993, -1.482e-10, -0.03683, 0.9993, 0.008207, -0.02013, 0.9998, 0.02603, -0.02605, 0.9993, 0.01393, -0.03403, 0.9993, 0.02603, -0.02605, 0.9993, 0.02012, -0.00834, 0.9998, 0.03404, -0.0141, 0.9993, 0.02012, -0.00834, 0.9998, 0.0368, 2.779e-07, 0.9993, 0.03404, -0.0141, 0.9993, 0.02176, 3.387e-08, 0.9998, 0.03408, 0.0141, 0.9993, 0.0368, 2.779e-07, 0.9993, 0.02012, 0.00834, 0.9998, 0.02612, 0.02605, 0.9993, 0.03408, 0.0141, 0.9993, 0.01539, 0.01541, 0.9998, 0.01383, 0.03403, 0.9993, 0.02612, 0.02605, 0.9993, 0.008327, 0.02013, 0.9998, -0.0001858, 0.03683, 0.9993, 0.01383, 0.03403, 0.9993, 5.604e-05, 0.02179, 0.9998, -0.01393, 0.03403, 0.9993, -0.0001858, 0.03683, 0.9993, -0.008465, 0.02013, 0.9998, -0.02599, 0.02605, 0.9993, -0.01393, 0.03403, 0.9993, -0.01536, 0.01541, 0.9998, -0.03407, 0.0141, 0.9993, -0.02599, 0.02605, 0.9993, -0.02017, 0.00834, 0.9998, -0.0368, -2.779e-07, 0.9993, -0.03407, 0.0141, 0.9993, -0.022, 3.068e-07, 0.9998, -0.03408, -0.0141, 0.9993, -0.0368, -2.779e-07, 0.9993, -0.02005, -0.00834, 0.9998, -0.02612, -0.02605, 0.9993, -0.03408, -0.0141, 0.9993, -0.01534, -0.01541, 0.9998, -0.01405, -0.03403, 0.9993, -0.02612, -0.02605, 0.9993, -0.01405, -0.03403, 0.9993, -1.057e-05, -0.02178, 0.9998, -1.482e-10, -0.03683, 0.9993, -1.057e-05, -0.02178, 0.9998, 0.003684, -0.008845, 1.0, 0.008207, -0.02013, 0.9998, 0.008207, -0.02013, 0.9998, 0.006895, -0.00677, 1.0, 0.01547, -0.01541, 0.9998, 0.01547, -0.01541, 0.9998, 0.008911, -0.003664, 1.0, 0.02012, -0.00834, 0.9998, 0.008911, -0.003664, 1.0, 0.02176, 3.387e-08, 0.9998, 0.02012, -0.00834, 0.9998, 0.02176, 3.387e-08, 0.9998, 0.008801, 0.003664, 1.0, 0.02012, 0.00834, 0.9998, 0.008801, 0.003664, 1.0, 0.01539, 0.01541, 0.9998, 0.02012, 0.00834, 0.9998, 0.01539, 0.01541, 0.9998, 0.003663, 0.008845, 1.0, 0.008327, 0.02013, 0.9998, 0.003663, 0.008845, 1.0, 5.604e-05, 0.02179, 0.9998, 0.008327, 0.02013, 0.9998, 6.542e-05, 0.009573, 1.0, -0.008465, 0.02013, 0.9998, 5.604e-05, 0.02179, 0.9998, -0.003677, 0.008845, 1.0, -0.01536, 0.01541, 0.9998, -0.008465, 0.02013, 0.9998, -0.006777, 0.00677, 1.0, -0.02017, 0.00834, 0.9998, -0.01536, 0.01541, 0.9998, -0.008486, 0.003772, 1.0, -0.022, 3.068e-07, 0.9998, -0.02017, 0.00834, 0.9998, -0.009673, 2.946e-08, 1.0, -0.02005, -0.00834, 0.9998, -0.022, 3.068e-07, 0.9998, -0.008994, -0.003664, 1.0, -0.01534, -0.01541, 0.9998, -0.02005, -0.00834, 0.9998, -0.006826, -0.00677, 1.0, -0.008116, -0.02013, 0.9998, -0.01534, -0.01541, 0.9998, -0.003647, -0.008845, 1.0, -1.057e-05, -0.02178, 0.9998, -0.008116, -0.02013, 0.9998, 0.0002958, 0.0001822, 1.0, 0.003684, -0.008845, 1.0, 5.02e-06, -0.009573, 1.0, 8.219e-06, 4.66e-05, 1.0, 0.006895, -0.00677, 1.0, 0.003684, -0.008845, 1.0, -0.0002532, 0.0001625, 1.0, 0.008911, -0.003664, 1.0, 0.006895, -0.00677, 1.0, -0.0001085, 1.939e-05, 1.0, 0.009683, 7.411e-11, 1.0, 0.008911, -0.003664, 1.0, 0.009683, 7.411e-11, 1.0, -0.0001112, -1.924e-05, 1.0, 0.008801, 0.003664, 1.0, 0.008801, 0.003664, 1.0, -0.0002475, -0.0001573, 1.0, 0.0068, 0.006769, 1.0, -0.0002475, -0.0001573, 1.0, 0.003663, 0.008845, 1.0, 0.0068, 0.006769, 1.0, -1.539e-05, -4.638e-05, 1.0, 6.542e-05, 0.009573, 1.0, 0.003663, 0.008845, 1.0, -2.803e-05, -5.189e-05, 1.0, -0.003677, 0.008845, 1.0, 6.542e-05, 0.009573, 1.0, -8.219e-06, -4.66e-05, 1.0, -0.006777, 0.00677, 1.0, -0.003677, 0.008845, 1.0, 3.492e-05, -3.556e-05, 1.0, -0.008486, 0.003772, 1.0, -0.006777, 0.00677, 1.0, -2.935e-05, -1.91e-05, 1.0, -0.009673, 2.946e-08, 1.0, -0.008486, 0.003772, 1.0, 8.527e-05, 2.52e-08, 1.0, -0.008994, -0.003664, 1.0, -0.009673, 2.946e-08, 1.0, 5.044e-05, 1.916e-05, 1.0, -0.006826, -0.00677, 1.0, -0.008994, -0.003664, 1.0, 2.12e-05, 3.543e-05, 1.0, -0.003647, -0.008845, 1.0, -0.006826, -0.00677, 1.0, -0.003647, -0.008845, 1.0, 0.0002958, 0.0001822, 1.0, 5.02e-06, -0.009573, 1.0, 1.071e-05, 0.0074, 1.0, 8.219e-06, 4.66e-05, 1.0, 0.0002958, 0.0001822, 1.0, -0.002805, 0.006837, 1.0, -0.0002532, 0.0001625, 1.0, 8.219e-06, 4.66e-05, 1.0, -0.0002532, 0.0001625, 1.0, -0.006858, 0.002832, 1.0, -0.0001085, 1.939e-05, 1.0, -0.006858, 0.002832, 1.0, 4.65e-05, -2.226e-07, 1.0, -0.0001085, 1.939e-05, 1.0, -0.007409, 9.146e-08, 1.0, -0.0001112, -1.924e-05, 1.0, 4.65e-05, -2.226e-07, 1.0, -0.006836, -0.002831, 1.0, -0.0002475, -0.0001573, 1.0, -0.0001112, -1.924e-05, 1.0, -0.0002475, -0.0001573, 1.0, -0.002806, -0.006837, 1.0, -1.539e-05, -4.638e-05, 1.0, -0.002806, -0.006837, 1.0, -2.803e-05, -5.189e-05, 1.0, -1.539e-05, -4.638e-05, 1.0, 1.106e-06, -0.0074, 1.0, -8.219e-06, -4.66e-05, 1.0, -2.803e-05, -5.189e-05, 1.0, 0.002805, -0.006837, 1.0, 3.492e-05, -3.556e-05, 1.0, -8.219e-06, -4.66e-05, 1.0, 0.005329, -0.005234, 1.0, -2.935e-05, -1.91e-05, 1.0, 3.492e-05, -3.556e-05, 1.0, -2.935e-05, -1.91e-05, 1.0, 0.007426, -3.706e-11, 1.0, 8.527e-05, 2.52e-08, 1.0, 0.007426, -3.706e-11, 1.0, 5.044e-05, 1.916e-05, 1.0, 8.527e-05, 2.52e-08, 1.0, 0.006836, 0.002831, 1.0, 2.12e-05, 3.543e-05, 1.0, 5.044e-05, 1.916e-05, 1.0, 0.00517, 0.005235, 1.0, 1.008e-05, 4.656e-05, 1.0, 2.12e-05, 3.543e-05, 1.0, 1.008e-05, 4.656e-05, 1.0, 1.071e-05, 0.0074, 1.0, 0.0002958, 0.0001822, 1.0, 1.793e-05, 0.01262, 0.9999, -0.002805, 0.006837, 1.0, 1.071e-05, 0.0074, 1.0, -0.00481, 0.01166, 0.9999, -0.005248, 0.005234, 1.0, -0.002805, 0.006837, 1.0, -0.009066, 0.008924, 0.9999, -0.006858, 0.002832, 1.0, -0.005248, 0.005234, 1.0, -0.01167, 0.00483, 0.9999, -0.007409, 9.146e-08, 1.0, -0.006858, 0.002832, 1.0, -0.0126, 7.135e-08, 0.9999, -0.006836, -0.002831, 1.0, -0.007409, 9.146e-08, 1.0, -0.01165, -0.00483, 0.9999, -0.005134, -0.005235, 1.0, -0.006836, -0.002831, 1.0, -0.008908, -0.008924, 0.9999, -0.002806, -0.006837, 1.0, -0.005134, -0.005235, 1.0, -0.004839, -0.01166, 0.9999, 1.106e-06, -0.0074, 1.0, -0.002806, -0.006837, 1.0, -1.793e-05, -0.01262, 0.9999, 0.002805, -0.006837, 1.0, 1.106e-06, -0.0074, 1.0, 0.00481, -0.01166, 0.9999, 0.005329, -0.005234, 1.0, 0.002805, -0.006837, 1.0, 0.008954, -0.008924, 0.9999, 0.006821, -0.002832, 1.0, 0.005329, -0.005234, 1.0, 0.006821, -0.002832, 1.0, 0.01248, 7.411e-11, 0.9999, 0.007426, -3.706e-11, 1.0, 0.01248, 7.411e-11, 0.9999, 0.006836, 0.002831, 1.0, 0.007426, -3.706e-11, 1.0, 0.01172, 0.00483, 0.9999, 0.00517, 0.005235, 1.0, 0.006836, 0.002831, 1.0, 0.00901, 0.008924, 0.9999, 0.00284, 0.006837, 1.0, 0.00517, 0.005235, 1.0, 0.004798, 0.01166, 0.9999, 1.071e-05, 0.0074, 1.0, 0.00284, 0.006837, 1.0, 1.793e-05, 0.01262, 0.9999, -0.006028, 0.01457, 0.9999, -0.00481, 0.01166, 0.9999, -0.006028, 0.01457, 0.9999, -0.009066, 0.008924, 0.9999, -0.00481, 0.01166, 0.9999, -0.009066, 0.008924, 0.9999, -0.01452, 0.006035, 0.9999, -0.01167, 0.00483, 0.9999, -0.01167, 0.00483, 0.9999, -0.01593, -4.217e-08, 0.9999, -0.0126, 7.135e-08, 0.9999, -0.0126, 7.135e-08, 0.9999, -0.01447, -0.006035, 0.9999, -0.01165, -0.00483, 0.9999, -0.01447, -0.006035, 0.9999, -0.008908, -0.008924, 0.9999, -0.01165, -0.00483, 0.9999, -0.01106, -0.01115, 0.9999, -0.004839, -0.01166, 0.9999, -0.008908, -0.008924, 0.9999, -0.00606, -0.01457, 0.9999, -1.793e-05, -0.01262, 0.9999, -0.004839, -0.01166, 0.9999, -1.793e-05, -0.01262, 0.9999, 0.006028, -0.01457, 0.9999, 0.00481, -0.01166, 0.9999, 0.006028, -0.01457, 0.9999, 0.008954, -0.008924, 0.9999, 0.00481, -0.01166, 0.9999, 0.01103, -0.01115, 0.9999, 0.01171, -0.00483, 0.9999, 0.008954, -0.008924, 0.9999, 0.01171, -0.00483, 0.9999, 0.01568, -1.853e-10, 0.9999, 0.01248, 7.411e-11, 0.9999, 0.01568, -1.853e-10, 0.9999, 0.01172, 0.00483, 0.9999, 0.01248, 7.411e-11, 0.9999, 0.01467, 0.006035, 0.9999, 0.00901, 0.008924, 0.9999, 0.01172, 0.00483, 0.9999, 0.00901, 0.008924, 0.9999, 0.006047, 0.01457, 0.9999, 0.004798, 0.01166, 0.9999, 0.006047, 0.01457, 0.9999, 1.793e-05, 0.01262, 0.9999, 0.004798, 0.01166, 0.9999, 1.869e-05, 0.01577, 0.9999, -0.006434, 0.01543, 0.9999, -0.006028, 0.01457, 0.9999, -0.006028, 0.01457, 0.9999, -0.01134, 0.01178, 0.9999, -0.01114, 0.01115, 0.9999, -0.01114, 0.01115, 0.9999, -0.01548, 0.006389, 0.9999, -0.01452, 0.006035, 0.9999, -0.01548, 0.006389, 0.9999, -0.01593, -4.217e-08, 0.9999, -0.01452, 0.006035, 0.9999, -0.01593, -4.217e-08, 0.9999, -0.01536, -0.006389, 0.9999, -0.01447, -0.006035, 0.9999, -0.01536, -0.006389, 0.9999, -0.01106, -0.01115, 0.9999, -0.01447, -0.006035, 0.9999, -0.01183, -0.01181, 0.9999, -0.00606, -0.01457, 0.9999, -0.01106, -0.01115, 0.9999, -0.006418, -0.01543, 0.9999, -1.869e-05, -0.01577, 0.9999, -0.00606, -0.01457, 0.9999, -1.869e-05, -0.01577, 0.9999, 0.006434, -0.01543, 0.9999, 0.006028, -0.01457, 0.9999, 0.006028, -0.01457, 0.9999, 0.01181, -0.01181, 0.9999, 0.01103, -0.01115, 0.9999, 0.01181, -0.01181, 0.9999, 0.01472, -0.006034, 0.9999, 0.01103, -0.01115, 0.9999, 0.01472, -0.006034, 0.9999, 0.01615, 2.894e-07, 0.9999, 0.01568, -1.853e-10, 0.9999, 0.01615, 2.894e-07, 0.9999, 0.01467, 0.006035, 0.9999, 0.01568, -1.853e-10, 0.9999, 0.01543, 0.006389, 0.9999, 0.01114, 0.01115, 0.9999, 0.01467, 0.006035, 0.9999, 0.01183, 0.01181, 0.9999, 0.006047, 0.01457, 0.9999, 0.01114, 0.01115, 0.9999, 0.006418, 0.01543, 0.9999, 1.869e-05, 0.01577, 0.9999, 0.006047, 0.01457, 0.9999, -2.351e-05, 0.01525, 0.9999, -0.006434, 0.01543, 0.9999, 0.0003531, 0.01641, 0.9999, -0.005858, 0.01409, 0.9999, -0.01134, 0.01178, 0.9999, -0.006434, 0.01543, 0.9999, -0.01134, 0.01178, 0.9999, -0.01424, 0.005835, 0.9999, -0.01548, 0.006389, 0.9999, -0.01424, 0.005835, 0.9999, -0.01646, 1.996e-07, 0.9999, -0.01548, 0.006389, 0.9999, -0.01512, -1.155e-07, 0.9999, -0.01536, -0.006389, 0.9999, -0.01646, 1.996e-07, 0.9999, -0.01407, -0.005835, 0.9999, -0.01183, -0.01181, 0.9999, -0.01536, -0.006389, 0.9999, -0.01084, -0.01078, 0.9999, -0.006418, -0.01543, 0.9999, -0.01183, -0.01181, 0.9999, -0.005815, -0.01409, 0.9999, 2.916e-05, -0.0167, 0.9999, -0.006418, -0.01543, 0.9999, 3.621e-05, -0.01525, 0.9999, 0.006434, -0.01543, 0.9999, 2.916e-05, -0.0167, 0.9999, 0.005853, -0.01409, 0.9999, 0.01181, -0.01181, 0.9999, 0.006434, -0.01543, 0.9999, 0.01181, -0.01181, 0.9999, 0.01424, -0.005835, 0.9999, 0.01529, -0.0064, 0.9999, 0.01424, -0.005835, 0.9999, 0.01615, 2.894e-07, 0.9999, 0.01529, -0.0064, 0.9999, 0.0152, 6.389e-08, 0.9999, 0.01543, 0.006389, 0.9999, 0.01615, 2.894e-07, 0.9999, 0.01399, 0.005835, 0.9999, 0.01183, 0.01181, 0.9999, 0.01543, 0.006389, 0.9999, 0.0111, 0.01097, 0.9999, 0.006418, 0.01543, 0.9999, 0.01183, 0.01181, 0.9999, 0.00584, 0.01409, 0.9999, 0.0003531, 0.01641, 0.9999, 0.006418, 0.01543, 0.9999, -2.351e-05, 0.01525, 0.9999, -0.004569, 0.01113, 0.9999, -0.005858, 0.01409, 0.9999, -0.005858, 0.01409, 0.9999, -0.008412, 0.008517, 0.9999, -0.01079, 0.01078, 0.9999, -0.008412, 0.008517, 0.9999, -0.01424, 0.005835, 0.9999, -0.01079, 0.01078, 0.9999, -0.01125, 0.00461, 0.9999, -0.01512, -1.155e-07, 0.9999, -0.01424, 0.005835, 0.9999, -0.01512, -1.155e-07, 0.9999, -0.01106, -0.00461, 0.9999, -0.01407, -0.005835, 0.9999, -0.01106, -0.00461, 0.9999, -0.01084, -0.01078, 0.9999, -0.01407, -0.005835, 0.9999, -0.008573, -0.008517, 0.9999, -0.005815, -0.01409, 0.9999, -0.01084, -0.01078, 0.9999, -0.005815, -0.01409, 0.9999, 9.381e-06, -0.01205, 0.9999, 3.621e-05, -0.01525, 0.9999, 9.381e-06, -0.01205, 0.9999, 0.005853, -0.01409, 0.9999, 3.621e-05, -0.01525, 0.9999, 0.004555, -0.01113, 0.9999, 0.01078, -0.01078, 0.9999, 0.005853, -0.01409, 0.9999, 0.0084, -0.008517, 0.9999, 0.01424, -0.005835, 0.9999, 0.01078, -0.01078, 0.9999, 0.01125, -0.00461, 0.9999, 0.0152, 6.389e-08, 0.9999, 0.01424, -0.005835, 0.9999, 0.01208, 3.834e-08, 0.9999, 0.01399, 0.005835, 0.9999, 0.0152, 6.389e-08, 0.9999, 0.01134, 0.004593, 0.9999, 0.0111, 0.01097, 0.9999, 0.01399, 0.005835, 0.9999, 0.0111, 0.01097, 0.9999, 0.004619, 0.01113, 0.9999, 0.00584, 0.01409, 0.9999, 0.004619, 0.01113, 0.9999, -2.351e-05, 0.01525, 0.9999, 0.00584, 0.01409, 0.9999, -3.585e-05, 0.006822, 1.0, -0.004569, 0.01113, 0.9999, -3.198e-05, 0.01205, 0.9999, -0.002568, 0.006303, 1.0, -0.008412, 0.008517, 0.9999, -0.004569, 0.01113, 0.9999, -0.004732, 0.004824, 1.0, -0.01125, 0.00461, 0.9999, -0.008412, 0.008517, 0.9999, -0.006424, 0.002611, 1.0, -0.01202, -1.045e-07, 0.9999, -0.01125, 0.00461, 0.9999, -0.006839, 2.838e-08, 1.0, -0.01106, -0.00461, 0.9999, -0.01202, -1.045e-07, 0.9999, -0.006167, -0.002611, 1.0, -0.008573, -0.008517, 0.9999, -0.01106, -0.00461, 0.9999, -0.008573, -0.008517, 0.9999, -0.002605, -0.006303, 1.0, -0.004546, -0.01113, 0.9999, -0.004546, -0.01113, 0.9999, 7.412e-11, -0.006822, 1.0, 9.381e-06, -0.01205, 0.9999, 7.412e-11, -0.006822, 1.0, 0.004555, -0.01113, 0.9999, 9.381e-06, -0.01205, 0.9999, 0.002594, -0.006303, 1.0, 0.0084, -0.008517, 0.9999, 0.004555, -0.01113, 0.9999, 0.004797, -0.004824, 1.0, 0.01125, -0.00461, 0.9999, 0.0084, -0.008517, 0.9999, 0.006264, -0.002611, 1.0, 0.01208, 3.834e-08, 0.9999, 0.01125, -0.00461, 0.9999, 0.006839, 8.446e-08, 1.0, 0.01134, 0.004593, 0.9999, 0.01208, 3.834e-08, 0.9999, 0.006254, 0.002611, 1.0, 0.008575, 0.008517, 0.9999, 0.01134, 0.004593, 0.9999, 0.004893, 0.004824, 1.0, 0.004619, 0.01113, 0.9999, 0.008575, 0.008517, 0.9999, 0.002651, 0.006303, 1.0, -3.198e-05, 0.01205, 0.9999, 0.004619, 0.01113, 0.9999, -2.046e-05, 0.7457, 0.6663, -0.002568, 0.006303, 1.0, -3.585e-05, 0.006822, 1.0, -0.002568, 0.006303, 1.0, -0.5272, 0.5273, 0.6663, -0.004732, 0.004824, 1.0, -0.004732, 0.004824, 1.0, -0.689, 0.2854, 0.6662, -0.006424, 0.002611, 1.0, -0.689, 0.2854, 0.6662, -0.006839, 2.838e-08, 1.0, -0.006424, 0.002611, 1.0, -0.7457, 1.269e-07, 0.6663, -0.006167, -0.002611, 1.0, -0.006839, 2.838e-08, 1.0, -0.006167, -0.002611, 1.0, -0.5273, -0.5273, 0.6663, -0.004896, -0.004824, 1.0, -0.5273, -0.5273, 0.6663, -0.002605, -0.006303, 1.0, -0.004896, -0.004824, 1.0, -0.2854, -0.6889, 0.6663, 7.412e-11, -0.006822, 1.0, -0.002605, -0.006303, 1.0, 7.412e-11, -0.006822, 1.0, 0.2854, -0.6889, 0.6663, 0.002594, -0.006303, 1.0, 0.2854, -0.6889, 0.6663, 0.004797, -0.004824, 1.0, 0.002594, -0.006303, 1.0, 0.5273, -0.5273, 0.6663, 0.006264, -0.002611, 1.0, 0.004797, -0.004824, 1.0, 0.006264, -0.002611, 1.0, 0.7457, 9.146e-09, 0.6663, 0.006839, 8.446e-08, 1.0, 0.006839, 8.446e-08, 1.0, 0.6889, 0.2854, 0.6663, 0.006254, 0.002611, 1.0, 0.006254, 0.002611, 1.0, 0.5273, 0.5273, 0.6663, 0.004893, 0.004824, 1.0, 0.004893, 0.004824, 1.0, 0.2854, 0.6889, 0.6663, 0.002651, 0.006303, 1.0, 0.2854, 0.6889, 0.6663, -3.585e-05, 0.006822, 1.0, 0.002651, 0.006303, 1.0, -3.581e-07, 1.0, 0.005147, -0.2854, 0.6889, 0.6663, -2.046e-05, 0.7457, 0.6663, -0.3827, 0.9239, 0.005147, -0.5272, 0.5273, 0.6663, -0.2854, 0.6889, 0.6663, -0.7071, 0.7071, 0.005147, -0.689, 0.2854, 0.6662, -0.5272, 0.5273, 0.6663, -0.9239, 0.3827, 0.005147, -0.7457, 1.269e-07, 0.6663, -0.689, 0.2854, 0.6662, -1.0, -3.678e-07, 0.005147, -0.6889, -0.2854, 0.6663, -0.7457, 1.269e-07, 0.6663, -0.9239, -0.3827, 0.005147, -0.5273, -0.5273, 0.6663, -0.6889, -0.2854, 0.6663, -0.5273, -0.5273, 0.6663, -0.3827, -0.9239, 0.005147, -0.2854, -0.6889, 0.6663, -0.3827, -0.9239, 0.005147, -7.182e-09, -0.7457, 0.6663, -0.2854, -0.6889, 0.6663, -7.182e-09, -0.7457, 0.6663, 0.3827, -0.9239, 0.005147, 0.2854, -0.6889, 0.6663, 0.3827, -0.9239, 0.005147, 0.5273, -0.5273, 0.6663, 0.2854, -0.6889, 0.6663, 0.7071, -0.7071, 0.005147, 0.6889, -0.2854, 0.6663, 0.5273, -0.5273, 0.6663, 0.9239, -0.3827, 0.005147, 0.7457, 9.146e-09, 0.6663, 0.6889, -0.2854, 0.6663, 1.0, 3.678e-07, 0.005147, 0.6889, 0.2854, 0.6663, 0.7457, 9.146e-09, 0.6663, 0.9239, 0.3827, 0.005147, 0.5273, 0.5273, 0.6663, 0.6889, 0.2854, 0.6663, 0.7071, 0.7071, 0.005147, 0.2854, 0.6889, 0.6663, 0.5273, 0.5273, 0.6663, 0.3827, 0.9239, 0.005147, -2.046e-05, 0.7457, 0.6663, 0.2854, 0.6889, 0.6663, 0.0009725, -0.005144, 1.0, -1.482e-10, -0.03683, 0.9993, 0.01393, -0.03403, 0.9993, 0.002918, -0.004364, 1.0, 0.01393, -0.03403, 0.9993, 0.02603, -0.02605, 0.9993, 0.004407, -0.002915, 1.0, 0.02603, -0.02605, 0.9993, 0.03404, -0.0141, 0.9993, 0.005136, -0.001024, 1.0, 0.03404, -0.0141, 0.9993, 0.0368, 2.779e-07, 0.9993, 0.005136, 0.001024, 1.0, 0.0368, 2.779e-07, 0.9993, 0.03408, 0.0141, 0.9993, 0.004407, 0.002915, 1.0, 0.03408, 0.0141, 0.9993, 0.02612, 0.02605, 0.9993, 0.002918, 0.004364, 1.0, 0.02612, 0.02605, 0.9993, 0.01383, 0.03403, 0.9993, 0.0009725, 0.005144, 1.0, 0.01383, 0.03403, 0.9993, -0.0001858, 0.03683, 0.9993, -0.0009725, 0.005144, 1.0, -0.0001858, 0.03683, 0.9993, -0.01393, 0.03403, 0.9993, -0.002918, 0.004364, 1.0, -0.01393, 0.03403, 0.9993, -0.02599, 0.02605, 0.9993, -0.004407, 0.002915, 1.0, -0.02599, 0.02605, 0.9993, -0.03407, 0.0141, 0.9993, -0.005136, 0.001024, 1.0, -0.03407, 0.0141, 0.9993, -0.0368, -2.779e-07, 0.9993, -0.005136, -0.001024, 1.0, -0.0368, -2.779e-07, 0.9993, -0.03408, -0.0141, 0.9993, -0.004407, -0.002915, 1.0, -0.03408, -0.0141, 0.9993, -0.02612, -0.02605, 0.9993, -0.002918, -0.004364, 1.0, -0.02612, -0.02605, 0.9993, -0.01405, -0.03403, 0.9993, -0.0009725, -0.005144, 1.0, -0.01405, -0.03403, 0.9993, -1.482e-10, -0.03683, 0.9993, -1.057e-05, -0.02178, 0.9998, 0.008207, -0.02013, 0.9998, 0.01393, -0.03403, 0.9993, 0.008207, -0.02013, 0.9998, 0.01547, -0.01541, 0.9998, 0.02603, -0.02605, 0.9993, 0.02603, -0.02605, 0.9993, 0.01547, -0.01541, 0.9998, 0.02012, -0.00834, 0.9998, 0.02012, -0.00834, 0.9998, 0.02176, 3.387e-08, 0.9998, 0.0368, 2.779e-07, 0.9993, 0.02176, 3.387e-08, 0.9998, 0.02012, 0.00834, 0.9998, 0.03408, 0.0141, 0.9993, 0.02012, 0.00834, 0.9998, 0.01539, 0.01541, 0.9998, 0.02612, 0.02605, 0.9993, 0.01539, 0.01541, 0.9998, 0.008327, 0.02013, 0.9998, 0.01383, 0.03403, 0.9993, 0.008327, 0.02013, 0.9998, 5.604e-05, 0.02179, 0.9998, -0.0001858, 0.03683, 0.9993, 5.604e-05, 0.02179, 0.9998, -0.008465, 0.02013, 0.9998, -0.01393, 0.03403, 0.9993, -0.008465, 0.02013, 0.9998, -0.01536, 0.01541, 0.9998, -0.02599, 0.02605, 0.9993, -0.01536, 0.01541, 0.9998, -0.02017, 0.00834, 0.9998, -0.03407, 0.0141, 0.9993, -0.02017, 0.00834, 0.9998, -0.022, 3.068e-07, 0.9998, -0.0368, -2.779e-07, 0.9993, -0.022, 3.068e-07, 0.9998, -0.02005, -0.00834, 0.9998, -0.03408, -0.0141, 0.9993, -0.02005, -0.00834, 0.9998, -0.01534, -0.01541, 0.9998, -0.02612, -0.02605, 0.9993, -0.01534, -0.01541, 0.9998, -0.008116, -0.02013, 0.9998, -0.01405, -0.03403, 0.9993, -0.01405, -0.03403, 0.9993, -0.008116, -0.02013, 0.9998, -1.057e-05, -0.02178, 0.9998, -1.057e-05, -0.02178, 0.9998, 5.02e-06, -0.009573, 1.0, 0.003684, -0.008845, 1.0, 0.008207, -0.02013, 0.9998, 0.003684, -0.008845, 1.0, 0.006895, -0.00677, 1.0, 0.01547, -0.01541, 0.9998, 0.006895, -0.00677, 1.0, 0.008911, -0.003664, 1.0, 0.008911, -0.003664, 1.0, 0.009683, 7.411e-11, 1.0, 0.02176, 3.387e-08, 0.9998, 0.02176, 3.387e-08, 0.9998, 0.009683, 7.411e-11, 1.0, 0.008801, 0.003664, 1.0, 0.008801, 0.003664, 1.0, 0.0068, 0.006769, 1.0, 0.01539, 0.01541, 0.9998, 0.01539, 0.01541, 0.9998, 0.0068, 0.006769, 1.0, 0.003663, 0.008845, 1.0, 0.003663, 0.008845, 1.0, 6.542e-05, 0.009573, 1.0, 5.604e-05, 0.02179, 0.9998, 6.542e-05, 0.009573, 1.0, -0.003677, 0.008845, 1.0, -0.008465, 0.02013, 0.9998, -0.003677, 0.008845, 1.0, -0.006777, 0.00677, 1.0, -0.01536, 0.01541, 0.9998, -0.006777, 0.00677, 1.0, -0.008486, 0.003772, 1.0, -0.02017, 0.00834, 0.9998, -0.008486, 0.003772, 1.0, -0.009673, 2.946e-08, 1.0, -0.022, 3.068e-07, 0.9998, -0.009673, 2.946e-08, 1.0, -0.008994, -0.003664, 1.0, -0.02005, -0.00834, 0.9998, -0.008994, -0.003664, 1.0, -0.006826, -0.00677, 1.0, -0.01534, -0.01541, 0.9998, -0.006826, -0.00677, 1.0, -0.003647, -0.008845, 1.0, -0.008116, -0.02013, 0.9998, -0.003647, -0.008845, 1.0, 5.02e-06, -0.009573, 1.0, -1.057e-05, -0.02178, 0.9998, 0.0002958, 0.0001822, 1.0, 8.219e-06, 4.66e-05, 1.0, 0.003684, -0.008845, 1.0, 8.219e-06, 4.66e-05, 1.0, -0.0002532, 0.0001625, 1.0, 0.006895, -0.00677, 1.0, -0.0002532, 0.0001625, 1.0, -0.0001085, 1.939e-05, 1.0, 0.008911, -0.003664, 1.0, -0.0001085, 1.939e-05, 1.0, 4.65e-05, -2.226e-07, 1.0, 0.009683, 7.411e-11, 1.0, 0.009683, 7.411e-11, 1.0, 4.65e-05, -2.226e-07, 1.0, -0.0001112, -1.924e-05, 1.0, 0.008801, 0.003664, 1.0, -0.0001112, -1.924e-05, 1.0, -0.0002475, -0.0001573, 1.0, -0.0002475, -0.0001573, 1.0, -1.539e-05, -4.638e-05, 1.0, 0.003663, 0.008845, 1.0, -1.539e-05, -4.638e-05, 1.0, -2.803e-05, -5.189e-05, 1.0, 6.542e-05, 0.009573, 1.0, -2.803e-05, -5.189e-05, 1.0, -8.219e-06, -4.66e-05, 1.0, -0.003677, 0.008845, 1.0, -8.219e-06, -4.66e-05, 1.0, 3.492e-05, -3.556e-05, 1.0, -0.006777, 0.00677, 1.0, 3.492e-05, -3.556e-05, 1.0, -2.935e-05, -1.91e-05, 1.0, -0.008486, 0.003772, 1.0, -2.935e-05, -1.91e-05, 1.0, 8.527e-05, 2.52e-08, 1.0, -0.009673, 2.946e-08, 1.0, 8.527e-05, 2.52e-08, 1.0, 5.044e-05, 1.916e-05, 1.0, -0.008994, -0.003664, 1.0, 5.044e-05, 1.916e-05, 1.0, 2.12e-05, 3.543e-05, 1.0, -0.006826, -0.00677, 1.0, 2.12e-05, 3.543e-05, 1.0, 1.008e-05, 4.656e-05, 1.0, -0.003647, -0.008845, 1.0, -0.003647, -0.008845, 1.0, 1.008e-05, 4.656e-05, 1.0, 0.0002958, 0.0001822, 1.0, 1.071e-05, 0.0074, 1.0, -0.002805, 0.006837, 1.0, 8.219e-06, 4.66e-05, 1.0, -0.002805, 0.006837, 1.0, -0.005248, 0.005234, 1.0, -0.0002532, 0.0001625, 1.0, -0.0002532, 0.0001625, 1.0, -0.005248, 0.005234, 1.0, -0.006858, 0.002832, 1.0, -0.006858, 0.002832, 1.0, -0.007409, 9.146e-08, 1.0, 4.65e-05, -2.226e-07, 1.0, -0.007409, 9.146e-08, 1.0, -0.006836, -0.002831, 1.0, -0.0001112, -1.924e-05, 1.0, -0.006836, -0.002831, 1.0, -0.005134, -0.005235, 1.0, -0.0002475, -0.0001573, 1.0, -0.0002475, -0.0001573, 1.0, -0.005134, -0.005235, 1.0, -0.002806, -0.006837, 1.0, -0.002806, -0.006837, 1.0, 1.106e-06, -0.0074, 1.0, -2.803e-05, -5.189e-05, 1.0, 1.106e-06, -0.0074, 1.0, 0.002805, -0.006837, 1.0, -8.219e-06, -4.66e-05, 1.0, 0.002805, -0.006837, 1.0, 0.005329, -0.005234, 1.0, 3.492e-05, -3.556e-05, 1.0, 0.005329, -0.005234, 1.0, 0.006821, -0.002832, 1.0, -2.935e-05, -1.91e-05, 1.0, -2.935e-05, -1.91e-05, 1.0, 0.006821, -0.002832, 1.0, 0.007426, -3.706e-11, 1.0, 0.007426, -3.706e-11, 1.0, 0.006836, 0.002831, 1.0, 5.044e-05, 1.916e-05, 1.0, 0.006836, 0.002831, 1.0, 0.00517, 0.005235, 1.0, 2.12e-05, 3.543e-05, 1.0, 0.00517, 0.005235, 1.0, 0.00284, 0.006837, 1.0, 1.008e-05, 4.656e-05, 1.0, 1.008e-05, 4.656e-05, 1.0, 0.00284, 0.006837, 1.0, 1.071e-05, 0.0074, 1.0, 1.793e-05, 0.01262, 0.9999, -0.00481, 0.01166, 0.9999, -0.002805, 0.006837, 1.0, -0.00481, 0.01166, 0.9999, -0.009066, 0.008924, 0.9999, -0.005248, 0.005234, 1.0, -0.009066, 0.008924, 0.9999, -0.01167, 0.00483, 0.9999, -0.006858, 0.002832, 1.0, -0.01167, 0.00483, 0.9999, -0.0126, 7.135e-08, 0.9999, -0.007409, 9.146e-08, 1.0, -0.0126, 7.135e-08, 0.9999, -0.01165, -0.00483, 0.9999, -0.006836, -0.002831, 1.0, -0.01165, -0.00483, 0.9999, -0.008908, -0.008924, 0.9999, -0.005134, -0.005235, 1.0, -0.008908, -0.008924, 0.9999, -0.004839, -0.01166, 0.9999, -0.002806, -0.006837, 1.0, -0.004839, -0.01166, 0.9999, -1.793e-05, -0.01262, 0.9999, 1.106e-06, -0.0074, 1.0, -1.793e-05, -0.01262, 0.9999, 0.00481, -0.01166, 0.9999, 0.002805, -0.006837, 1.0, 0.00481, -0.01166, 0.9999, 0.008954, -0.008924, 0.9999, 0.005329, -0.005234, 1.0, 0.008954, -0.008924, 0.9999, 0.01171, -0.00483, 0.9999, 0.006821, -0.002832, 1.0, 0.006821, -0.002832, 1.0, 0.01171, -0.00483, 0.9999, 0.01248, 7.411e-11, 0.9999, 0.01248, 7.411e-11, 0.9999, 0.01172, 0.00483, 0.9999, 0.006836, 0.002831, 1.0, 0.01172, 0.00483, 0.9999, 0.00901, 0.008924, 0.9999, 0.00517, 0.005235, 1.0, 0.00901, 0.008924, 0.9999, 0.004798, 0.01166, 0.9999, 0.00284, 0.006837, 1.0, 0.004798, 0.01166, 0.9999, 1.793e-05, 0.01262, 0.9999, 1.071e-05, 0.0074, 1.0, 1.793e-05, 0.01262, 0.9999, 1.869e-05, 0.01577, 0.9999, -0.006028, 0.01457, 0.9999, -0.006028, 0.01457, 0.9999, -0.01114, 0.01115, 0.9999, -0.009066, 0.008924, 0.9999, -0.009066, 0.008924, 0.9999, -0.01114, 0.01115, 0.9999, -0.01452, 0.006035, 0.9999, -0.01167, 0.00483, 0.9999, -0.01452, 0.006035, 0.9999, -0.01593, -4.217e-08, 0.9999, -0.0126, 7.135e-08, 0.9999, -0.01593, -4.217e-08, 0.9999, -0.01447, -0.006035, 0.9999, -0.01447, -0.006035, 0.9999, -0.01106, -0.01115, 0.9999, -0.008908, -0.008924, 0.9999, -0.01106, -0.01115, 0.9999, -0.00606, -0.01457, 0.9999, -0.004839, -0.01166, 0.9999, -0.00606, -0.01457, 0.9999, -1.869e-05, -0.01577, 0.9999, -1.793e-05, -0.01262, 0.9999, -1.793e-05, -0.01262, 0.9999, -1.869e-05, -0.01577, 0.9999, 0.006028, -0.01457, 0.9999, 0.006028, -0.01457, 0.9999, 0.01103, -0.01115, 0.9999, 0.008954, -0.008924, 0.9999, 0.01103, -0.01115, 0.9999, 0.01472, -0.006034, 0.9999, 0.01171, -0.00483, 0.9999, 0.01171, -0.00483, 0.9999, 0.01472, -0.006034, 0.9999, 0.01568, -1.853e-10, 0.9999, 0.01568, -1.853e-10, 0.9999, 0.01467, 0.006035, 0.9999, 0.01172, 0.00483, 0.9999, 0.01467, 0.006035, 0.9999, 0.01114, 0.01115, 0.9999, 0.00901, 0.008924, 0.9999, 0.00901, 0.008924, 0.9999, 0.01114, 0.01115, 0.9999, 0.006047, 0.01457, 0.9999, 0.006047, 0.01457, 0.9999, 1.869e-05, 0.01577, 0.9999, 1.793e-05, 0.01262, 0.9999, 1.869e-05, 0.01577, 0.9999, 0.0003531, 0.01641, 0.9999, -0.006434, 0.01543, 0.9999, -0.006028, 0.01457, 0.9999, -0.006434, 0.01543, 0.9999, -0.01134, 0.01178, 0.9999, -0.01114, 0.01115, 0.9999, -0.01134, 0.01178, 0.9999, -0.01548, 0.006389, 0.9999, -0.01548, 0.006389, 0.9999, -0.01646, 1.996e-07, 0.9999, -0.01593, -4.217e-08, 0.9999, -0.01593, -4.217e-08, 0.9999, -0.01646, 1.996e-07, 0.9999, -0.01536, -0.006389, 0.9999, -0.01536, -0.006389, 0.9999, -0.01183, -0.01181, 0.9999, -0.01106, -0.01115, 0.9999, -0.01183, -0.01181, 0.9999, -0.006418, -0.01543, 0.9999, -0.00606, -0.01457, 0.9999, -0.006418, -0.01543, 0.9999, 2.916e-05, -0.0167, 0.9999, -1.869e-05, -0.01577, 0.9999, -1.869e-05, -0.01577, 0.9999, 2.916e-05, -0.0167, 0.9999, 0.006434, -0.01543, 0.9999, 0.006028, -0.01457, 0.9999, 0.006434, -0.01543, 0.9999, 0.01181, -0.01181, 0.9999, 0.01181, -0.01181, 0.9999, 0.01529, -0.0064, 0.9999, 0.01472, -0.006034, 0.9999, 0.01472, -0.006034, 0.9999, 0.01529, -0.0064, 0.9999, 0.01615, 2.894e-07, 0.9999, 0.01615, 2.894e-07, 0.9999, 0.01543, 0.006389, 0.9999, 0.01467, 0.006035, 0.9999, 0.01543, 0.006389, 0.9999, 0.01183, 0.01181, 0.9999, 0.01114, 0.01115, 0.9999, 0.01183, 0.01181, 0.9999, 0.006418, 0.01543, 0.9999, 0.006047, 0.01457, 0.9999, 0.006418, 0.01543, 0.9999, 0.0003531, 0.01641, 0.9999, 1.869e-05, 0.01577, 0.9999, -2.351e-05, 0.01525, 0.9999, -0.005858, 0.01409, 0.9999, -0.006434, 0.01543, 0.9999, -0.005858, 0.01409, 0.9999, -0.01079, 0.01078, 0.9999, -0.01134, 0.01178, 0.9999, -0.01134, 0.01178, 0.9999, -0.01079, 0.01078, 0.9999, -0.01424, 0.005835, 0.9999, -0.01424, 0.005835, 0.9999, -0.01512, -1.155e-07, 0.9999, -0.01646, 1.996e-07, 0.9999, -0.01512, -1.155e-07, 0.9999, -0.01407, -0.005835, 0.9999, -0.01536, -0.006389, 0.9999, -0.01407, -0.005835, 0.9999, -0.01084, -0.01078, 0.9999, -0.01183, -0.01181, 0.9999, -0.01084, -0.01078, 0.9999, -0.005815, -0.01409, 0.9999, -0.006418, -0.01543, 0.9999, -0.005815, -0.01409, 0.9999, 3.621e-05, -0.01525, 0.9999, 2.916e-05, -0.0167, 0.9999, 3.621e-05, -0.01525, 0.9999, 0.005853, -0.01409, 0.9999, 0.006434, -0.01543, 0.9999, 0.005853, -0.01409, 0.9999, 0.01078, -0.01078, 0.9999, 0.01181, -0.01181, 0.9999, 0.01181, -0.01181, 0.9999, 0.01078, -0.01078, 0.9999, 0.01424, -0.005835, 0.9999, 0.01424, -0.005835, 0.9999, 0.0152, 6.389e-08, 0.9999, 0.01615, 2.894e-07, 0.9999, 0.0152, 6.389e-08, 0.9999, 0.01399, 0.005835, 0.9999, 0.01543, 0.006389, 0.9999, 0.01399, 0.005835, 0.9999, 0.0111, 0.01097, 0.9999, 0.01183, 0.01181, 0.9999, 0.0111, 0.01097, 0.9999, 0.00584, 0.01409, 0.9999, 0.006418, 0.01543, 0.9999, 0.00584, 0.01409, 0.9999, -2.351e-05, 0.01525, 0.9999, 0.0003531, 0.01641, 0.9999, -2.351e-05, 0.01525, 0.9999, -3.198e-05, 0.01205, 0.9999, -0.004569, 0.01113, 0.9999, -0.005858, 0.01409, 0.9999, -0.004569, 0.01113, 0.9999, -0.008412, 0.008517, 0.9999, -0.008412, 0.008517, 0.9999, -0.01125, 0.00461, 0.9999, -0.01424, 0.005835, 0.9999, -0.01125, 0.00461, 0.9999, -0.01202, -1.045e-07, 0.9999, -0.01512, -1.155e-07, 0.9999, -0.01512, -1.155e-07, 0.9999, -0.01202, -1.045e-07, 0.9999, -0.01106, -0.00461, 0.9999, -0.01106, -0.00461, 0.9999, -0.008573, -0.008517, 0.9999, -0.01084, -0.01078, 0.9999, -0.008573, -0.008517, 0.9999, -0.004546, -0.01113, 0.9999, -0.005815, -0.01409, 0.9999, -0.005815, -0.01409, 0.9999, -0.004546, -0.01113, 0.9999, 9.381e-06, -0.01205, 0.9999, 9.381e-06, -0.01205, 0.9999, 0.004555, -0.01113, 0.9999, 0.005853, -0.01409, 0.9999, 0.004555, -0.01113, 0.9999, 0.0084, -0.008517, 0.9999, 0.01078, -0.01078, 0.9999, 0.0084, -0.008517, 0.9999, 0.01125, -0.00461, 0.9999, 0.01424, -0.005835, 0.9999, 0.01125, -0.00461, 0.9999, 0.01208, 3.834e-08, 0.9999, 0.0152, 6.389e-08, 0.9999, 0.01208, 3.834e-08, 0.9999, 0.01134, 0.004593, 0.9999, 0.01399, 0.005835, 0.9999, 0.01134, 0.004593, 0.9999, 0.008575, 0.008517, 0.9999, 0.0111, 0.01097, 0.9999, 0.0111, 0.01097, 0.9999, 0.008575, 0.008517, 0.9999, 0.004619, 0.01113, 0.9999, 0.004619, 0.01113, 0.9999, -3.198e-05, 0.01205, 0.9999, -2.351e-05, 0.01525, 0.9999, -3.585e-05, 0.006822, 1.0, -0.002568, 0.006303, 1.0, -0.004569, 0.01113, 0.9999, -0.002568, 0.006303, 1.0, -0.004732, 0.004824, 1.0, -0.008412, 0.008517, 0.9999, -0.004732, 0.004824, 1.0, -0.006424, 0.002611, 1.0, -0.01125, 0.00461, 0.9999, -0.006424, 0.002611, 1.0, -0.006839, 2.838e-08, 1.0, -0.01202, -1.045e-07, 0.9999, -0.006839, 2.838e-08, 1.0, -0.006167, -0.002611, 1.0, -0.01106, -0.00461, 0.9999, -0.006167, -0.002611, 1.0, -0.004896, -0.004824, 1.0, -0.008573, -0.008517, 0.9999, -0.008573, -0.008517, 0.9999, -0.004896, -0.004824, 1.0, -0.002605, -0.006303, 1.0, -0.004546, -0.01113, 0.9999, -0.002605, -0.006303, 1.0, 7.412e-11, -0.006822, 1.0, 7.412e-11, -0.006822, 1.0, 0.002594, -0.006303, 1.0, 0.004555, -0.01113, 0.9999, 0.002594, -0.006303, 1.0, 0.004797, -0.004824, 1.0, 0.0084, -0.008517, 0.9999, 0.004797, -0.004824, 1.0, 0.006264, -0.002611, 1.0, 0.01125, -0.00461, 0.9999, 0.006264, -0.002611, 1.0, 0.006839, 8.446e-08, 1.0, 0.01208, 3.834e-08, 0.9999, 0.006839, 8.446e-08, 1.0, 0.006254, 0.002611, 1.0, 0.01134, 0.004593, 0.9999, 0.006254, 0.002611, 1.0, 0.004893, 0.004824, 1.0, 0.008575, 0.008517, 0.9999, 0.004893, 0.004824, 1.0, 0.002651, 0.006303, 1.0, 0.004619, 0.01113, 0.9999, 0.002651, 0.006303, 1.0, -3.585e-05, 0.006822, 1.0, -3.198e-05, 0.01205, 0.9999, -2.046e-05, 0.7457, 0.6663, -0.2854, 0.6889, 0.6663, -0.002568, 0.006303, 1.0, -0.002568, 0.006303, 1.0, -0.2854, 0.6889, 0.6663, -0.5272, 0.5273, 0.6663, -0.004732, 0.004824, 1.0, -0.5272, 0.5273, 0.6663, -0.689, 0.2854, 0.6662, -0.689, 0.2854, 0.6662, -0.7457, 1.269e-07, 0.6663, -0.006839, 2.838e-08, 1.0, -0.7457, 1.269e-07, 0.6663, -0.6889, -0.2854, 0.6663, -0.006167, -0.002611, 1.0, -0.006167, -0.002611, 1.0, -0.6889, -0.2854, 0.6663, -0.5273, -0.5273, 0.6663, -0.5273, -0.5273, 0.6663, -0.2854, -0.6889, 0.6663, -0.002605, -0.006303, 1.0, -0.2854, -0.6889, 0.6663, -7.182e-09, -0.7457, 0.6663, 7.412e-11, -0.006822, 1.0, 7.412e-11, -0.006822, 1.0, -7.182e-09, -0.7457, 0.6663, 0.2854, -0.6889, 0.6663, 0.2854, -0.6889, 0.6663, 0.5273, -0.5273, 0.6663, 0.004797, -0.004824, 1.0, 0.5273, -0.5273, 0.6663, 0.6889, -0.2854, 0.6663, 0.006264, -0.002611, 1.0, 0.006264, -0.002611, 1.0, 0.6889, -0.2854, 0.6663, 0.7457, 9.146e-09, 0.6663, 0.006839, 8.446e-08, 1.0, 0.7457, 9.146e-09, 0.6663, 0.6889, 0.2854, 0.6663, 0.006254, 0.002611, 1.0, 0.6889, 0.2854, 0.6663, 0.5273, 0.5273, 0.6663, 0.004893, 0.004824, 1.0, 0.5273, 0.5273, 0.6663, 0.2854, 0.6889, 0.6663, 0.2854, 0.6889, 0.6663, -2.046e-05, 0.7457, 0.6663, -3.585e-05, 0.006822, 1.0, -3.581e-07, 1.0, 0.005147, -0.3827, 0.9239, 0.005147, -0.2854, 0.6889, 0.6663, -0.3827, 0.9239, 0.005147, -0.7071, 0.7071, 0.005147, -0.5272, 0.5273, 0.6663, -0.7071, 0.7071, 0.005147, -0.9239, 0.3827, 0.005147, -0.689, 0.2854, 0.6662, -0.9239, 0.3827, 0.005147, -1.0, -3.678e-07, 0.005147, -0.7457, 1.269e-07, 0.6663, -1.0, -3.678e-07, 0.005147, -0.9239, -0.3827, 0.005147, -0.6889, -0.2854, 0.6663, -0.9239, -0.3827, 0.005147, -0.7071, -0.7071, 0.005147, -0.5273, -0.5273, 0.6663, -0.5273, -0.5273, 0.6663, -0.7071, -0.7071, 0.005147, -0.3827, -0.9239, 0.005147, -0.3827, -0.9239, 0.005147, 0.0, -1.0, 0.005147, -7.182e-09, -0.7457, 0.6663, -7.182e-09, -0.7457, 0.6663, 0.0, -1.0, 0.005147, 0.3827, -0.9239, 0.005147, 0.3827, -0.9239, 0.005147, 0.7071, -0.7071, 0.005147, 0.5273, -0.5273, 0.6663, 0.7071, -0.7071, 0.005147, 0.9239, -0.3827, 0.005147, 0.6889, -0.2854, 0.6663, 0.9239, -0.3827, 0.005147, 1.0, 3.678e-07, 0.005147, 0.7457, 9.146e-09, 0.6663, 1.0, 3.678e-07, 0.005147, 0.9239, 0.3827, 0.005147, 0.6889, 0.2854, 0.6663, 0.9239, 0.3827, 0.005147, 0.7071, 0.7071, 0.005147, 0.5273, 0.5273, 0.6663, 0.7071, 0.7071, 0.005147, 0.3827, 0.9239, 0.005147, 0.2854, 0.6889, 0.6663, 0.3827, 0.9239, 0.005147, -3.581e-07, 1.0, 0.005147, -2.046e-05, 0.7457, 0.6663])] * 3)])

# ---- objects
ob_camera = bpy.data.objects.new('Camera', cam_camera)
ob_mast_6_8m_metalogalva = bpy.data.objects.new('Mast_6.8m_Metalogalva', me_mast_6_8m_metalogalva)

# ---- transforms, parenting, visibility, modifiers, constraints
ob_camera.location = (13.6, -13.6, 0.0)
ob_camera.rotation_euler = (1.745, 0.0, 0.7854)
ob_mast_6_8m_metalogalva.location = (0.0, 0.0, 0.0)

# ---- collection membership
col_collection.objects.link(ob_camera)
col_collection.objects.link(ob_mast_6_8m_metalogalva)

# ---- scene / render settings (as saved in the file)
scene.camera = ob_camera
scene.frame_start = 1; scene.frame_end = 250; scene.frame_set(1)
scene.render.engine = 'CYCLES'
scene.render.resolution_x = 100
scene.render.resolution_y = 500
scene.cycles.sampling_pattern = 'TABULATED_SOBOL'
scene.cycles.use_light_tree = False
scene.view_settings.view_transform = 'Filmic'
bpy.context.view_layer.update()

# ---- added for rendering (the .blend has no usable light): sun
light_auto_sun = bpy.data.lights.new('AutoSun', 'SUN')
light_auto_sun.energy = 3.0
light_auto_sun.angle = 0.0523599
ob_auto_sun = bpy.data.objects.new('AutoSun', light_auto_sun)
scene.collection.objects.link(ob_auto_sun)
ob_auto_sun.rotation_euler = (0.872665, 0.174533, 0.523599)
bpy.context.view_layer.update()
